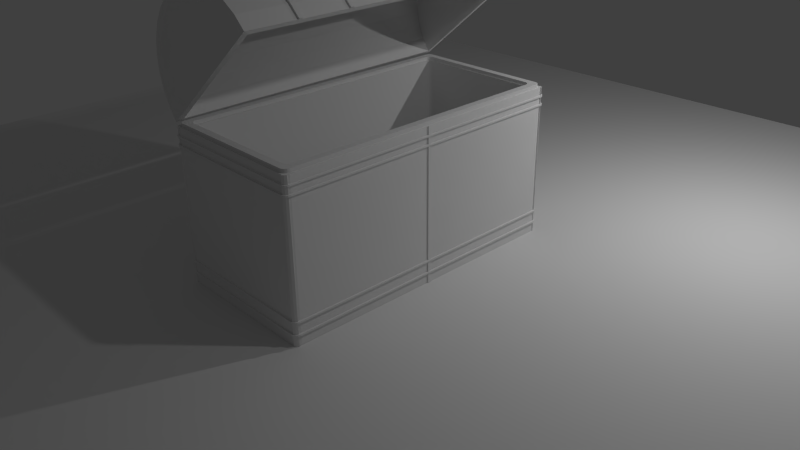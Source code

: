 # Source: crate.blend  (saved by Blender 2.76.0; exported with 4.5.12 LTS)
import bpy
from mathutils import Matrix  # noqa: F401  (used for matrix-valued properties, if any)

bpy.ops.wm.read_factory_settings(use_empty=True)
scene = bpy.context.scene
scene.name = 'Scene'

# ---- collections
col_collection_1 = bpy.data.collections.new('Collection 1'); scene.collection.children.link(col_collection_1)

# ---- materials (node trees are filled in below, after node groups)
mat_material = bpy.data.materials.new('Material')
mat_material.alpha_threshold = 0.0
mat_material.roughness = 0.5
mat_material.line_color = (0.0, 0.0, 0.0, 1.0)

# ---- material node trees

# ---- world
world_world = bpy.data.worlds.new('World'); scene.world = world_world
world_world.color = (0.05088, 0.05088, 0.05088)
world_world.use_sun_shadow = False
world_world.sun_shadow_jitter_overblur = 0.0
world_world.cycles.sampling_method = 'MANUAL'
world_world.cycles.sample_map_resolution = 256

# ---- cameras
cam_camera = bpy.data.cameras.new('Camera')
cam_camera.clip_end = 100.0
cam_camera.lens = 35.0
cam_camera.sensor_width = 32.0
cam_camera.sensor_height = 18.0
cam_camera.ortho_scale = 7.314
cam_camera.dof.focus_distance = 0.0

# ---- lights
light_area = bpy.data.lights.new('Area', 'AREA')
light_area.transmission_factor = 0.0
light_area.energy = 78.54
light_area.shadow_buffer_clip_start = 0.5
light_area.shadow_soft_size = 0.1
light_area.shadow_maximum_resolution = 0.006
light_area.use_absolute_resolution = True
light_area.size = 0.1
light_area.size_y = 0.1
light_area.cycles.use_multiple_importance_sampling = False
light_lamp = bpy.data.lights.new('Lamp', 'POINT')
light_lamp.transmission_factor = 0.0
light_lamp.cutoff_distance = 30.0
light_lamp.energy = 100.0
light_lamp.shadow_buffer_clip_start = 1.001
light_lamp.shadow_soft_size = 0.1
light_lamp.shadow_maximum_resolution = 0.006
light_lamp.use_absolute_resolution = True
light_lamp.cycles.use_multiple_importance_sampling = False

# ---- meshes
me_cylinder = bpy.data.meshes.new('Cylinder')
me_cylinder.from_pydata([(1.0, -5.881e-07, -2.0), (1.0, 7.391e-07, 2.0), (0.9808, -0.1951, -2.0), (0.9808, -0.1951, 2.0), (0.9239, -0.3827, -2.0), (0.9239, -0.3827, 2.0), (0.8315, -0.5556, -2.0), (0.8315, -0.5556, 2.0), (0.7071, -0.7071, -2.0), (0.7071, -0.7071, 2.0), (0.5556, -0.8315, -2.0), (0.5556, -0.8315, 2.0), (0.3827, -0.9239, -2.0), (0.3827, -0.9239, 2.0), (0.1951, -0.9808, -2.0), (0.1951, -0.9808, 2.0), (0.9274, 0.00715, -1.932), (0.9274, 0.007151, 1.932), (-0.1951, -0.9808, -2.0), (-0.1951, -0.9808, 2.0), (-0.3827, -0.9239, -2.0), (-0.3827, -0.9239, 2.0), (-0.5556, -0.8315, -2.0), (-0.5556, -0.8315, 2.0), (-0.7071, -0.7071, -2.0), (-0.7071, -0.7071, 2.0), (-0.8315, -0.5556, -2.0), (-0.8315, -0.5556, 2.0), (-0.9239, -0.3827, -2.0), (-0.9239, -0.3827, 2.0), (-0.9808, -0.1951, -2.0), (-0.9808, -0.1951, 2.0), (-1.0, 3.02e-07, -2.0), (-1.0, 1.629e-06, 2.0), (0.02251, -0.9978, -2.0), (-0.02252, -0.9978, -2.0), (-0.02252, -0.9978, 2.0), (0.02251, -0.9978, 2.0), (0.9094, -0.1809, -1.931), (0.9094, -0.1809, 1.931), (0.8566, -0.3548, -1.931), (0.8566, -0.3548, 1.931), (0.7709, -0.5151, -1.931), (0.7709, -0.5151, 1.931), (0.6556, -0.6556, -1.931), (0.6556, -0.6556, 1.931), (0.5151, -0.7709, -1.931), (0.5151, -0.7709, 1.931), (0.3548, -0.8566, -1.931), (0.3548, -0.8566, 1.931), (0.1809, -0.9094, -1.931), (0.1809, -0.9094, 1.931), (-0.5151, -0.7709, 1.931), (-0.8566, -0.3548, 1.931), (-0.6556, -0.6556, 1.931), (-0.7709, -0.5151, 1.931), (-0.9094, -0.1809, 1.931), (-0.1809, -0.9094, 1.931), (-0.1809, -0.9094, -1.931), (-0.3548, -0.8566, -1.931), (-0.3548, -0.8566, 1.931), (-0.5151, -0.7709, -1.931), (-0.6556, -0.6556, -1.931), (-0.7709, -0.5151, -1.931), (-0.8566, -0.3548, -1.931), (-0.9094, -0.1809, -1.931), (-0.9274, 0.007151, -1.932), (-0.9274, 0.007152, 1.932), (0.01899, -0.9261, 1.93), (-0.01899, -0.9261, 1.93), (-0.01899, -0.9261, -1.93), (0.01899, -0.9261, -1.93), (0.9808, -0.1951, 1.306), (0.9808, -0.1951, 1.361), (0.9808, -0.1951, 0.6406), (0.9808, -0.1951, 0.6928), (0.9808, -0.1951, -0.02551), (0.9808, -0.1951, 0.02551), (0.9808, -0.1951, -0.6928), (0.9808, -0.1951, -0.6406), (0.9808, -0.1951, -1.361), (0.9808, -0.1951, -1.306), (0.9239, -0.3827, 1.306), (0.9239, -0.3827, 1.361), (0.9239, -0.3827, 0.6406), (0.9239, -0.3827, 0.6928), (0.9239, -0.3827, -0.02551), (0.9239, -0.3827, 0.02551), (0.9239, -0.3827, -0.6928), (0.9239, -0.3827, -0.6406), (0.9239, -0.3827, -1.361), (0.9239, -0.3827, -1.306), (0.8315, -0.5556, 1.306), (0.8315, -0.5556, 1.361), (0.8315, -0.5556, 0.6406), (0.8315, -0.5556, 0.6928), (0.8315, -0.5556, -0.02551), (0.8315, -0.5556, 0.02551), (0.8315, -0.5556, -0.6928), (0.8315, -0.5556, -0.6406), (0.8315, -0.5556, -1.361), (0.8315, -0.5556, -1.306), (0.7071, -0.7071, 1.306), (0.7071, -0.7071, 1.361), (0.7071, -0.7071, 0.6406), (0.7071, -0.7071, 0.6928), (0.7071, -0.7071, -0.02551), (0.7071, -0.7071, 0.02551), (0.7071, -0.7071, -0.6928), (0.7071, -0.7071, -0.6406), (0.7071, -0.7071, -1.361), (0.7071, -0.7071, -1.306), (0.5556, -0.8315, 1.306), (0.5556, -0.8315, 1.361), (0.5556, -0.8315, 0.6406), (0.5556, -0.8315, 0.6928), (0.5556, -0.8315, -0.02551), (0.5556, -0.8315, 0.02551), (0.5556, -0.8315, -0.6928), (0.5556, -0.8315, -0.6406), (0.5556, -0.8315, -1.361), (0.5556, -0.8315, -1.306), (0.3827, -0.9239, 1.306), (0.3827, -0.9239, 1.361), (0.3827, -0.9239, 0.6406), (0.3827, -0.9239, 0.6928), (0.3827, -0.9239, -0.02551), (0.3827, -0.9239, 0.02551), (0.3827, -0.9239, -0.6928), (0.3827, -0.9239, -0.6406), (0.3827, -0.9239, -1.361), (0.3827, -0.9239, -1.306), (-0.1951, -0.9808, 1.306), (-0.1951, -0.9808, 1.361), (-0.1951, -0.9808, 0.6406), (-0.1951, -0.9808, 0.6928), (-0.1951, -0.9808, -0.02551), (-0.1951, -0.9808, 0.02551), (-0.1951, -0.9808, -0.6928), (-0.1951, -0.9808, -0.6406), (-0.1951, -0.9808, -1.361), (-0.1951, -0.9808, -1.306), (-0.3827, -0.9239, 1.306), (-0.3827, -0.9239, 1.361), (-0.3827, -0.9239, 0.6406), (-0.3827, -0.9239, 0.6928), (-0.3827, -0.9239, -0.02551), (-0.3827, -0.9239, 0.02551), (-0.3827, -0.9239, -0.6928), (-0.3827, -0.9239, -0.6406), (-0.3827, -0.9239, -1.361), (-0.3827, -0.9239, -1.306), (-0.5556, -0.8315, 1.306), (-0.5556, -0.8315, 1.361), (-0.5556, -0.8315, 0.6406), (-0.5556, -0.8315, 0.6928), (-0.5556, -0.8315, -0.02551), (-0.5556, -0.8315, 0.02551), (-0.5556, -0.8315, -0.6928), (-0.5556, -0.8315, -0.6406), (-0.5556, -0.8315, -1.361), (-0.5556, -0.8315, -1.306), (-0.7071, -0.7071, 1.306), (-0.7071, -0.7071, 1.361), (-0.7071, -0.7071, 0.6406), (-0.7071, -0.7071, 0.6928), (-0.7071, -0.7071, -0.02551), (-0.7071, -0.7071, 0.02551), (-0.7071, -0.7071, -0.6928), (-0.7071, -0.7071, -0.6406), (-0.7071, -0.7071, -1.361), (-0.7071, -0.7071, -1.306), (-0.8315, -0.5556, 1.306), (-0.8315, -0.5556, 1.361), (-0.8315, -0.5556, 0.6406), (-0.8315, -0.5556, 0.6928), (-0.8315, -0.5556, -0.02551), (-0.8315, -0.5556, 0.02551), (-0.8315, -0.5556, -0.6928), (-0.8315, -0.5556, -0.6406), (-0.8315, -0.5556, -1.361), (-0.8315, -0.5556, -1.306), (-0.9239, -0.3827, 1.306), (-0.9239, -0.3827, 1.361), (-0.9239, -0.3827, 0.6406), (-0.9239, -0.3827, 0.6928), (-0.9239, -0.3827, -0.02551), (-0.9239, -0.3827, 0.02551), (-0.9239, -0.3827, -0.6928), (-0.9239, -0.3827, -0.6406), (-0.9239, -0.3827, -1.361), (-0.9239, -0.3827, -1.306), (-0.9808, -0.1951, 1.306), (-0.9808, -0.1951, 1.361), (-0.9808, -0.1951, 0.6406), (-0.9808, -0.1951, 0.6928), (-0.9808, -0.1951, -0.02551), (-0.9808, -0.1951, 0.02551), (-0.9808, -0.1951, -0.6928), (-0.9808, -0.1951, -0.6406), (-0.9808, -0.1951, -1.361), (-0.9808, -0.1951, -1.306), (-0.02252, -0.9978, -1.306), (-0.02252, -0.9978, -1.361), (-0.02252, -0.9978, -0.6406), (-0.02252, -0.9978, -0.6928), (-0.02252, -0.9978, 0.02551), (-0.02252, -0.9978, -0.02551), (-0.02252, -0.9978, 0.6928), (-0.02252, -0.9978, 0.6406), (-0.02252, -0.9978, 1.361), (-0.02252, -0.9978, 1.306), (0.1951, -0.9808, 1.306), (0.02251, -0.9978, 1.306), (0.02251, -0.9978, 1.361), (0.1951, -0.9808, 1.361), (0.1951, -0.9808, 0.6406), (0.02251, -0.9978, 0.6406), (0.02251, -0.9978, 0.6928), (0.1951, -0.9808, 0.6928), (0.1951, -0.9808, -0.02551), (0.02251, -0.9978, -0.02551), (0.02251, -0.9978, 0.02551), (0.1951, -0.9808, 0.02551), (0.1951, -0.9808, -0.6928), (0.02251, -0.9978, -0.6928), (0.02251, -0.9978, -0.6406), (0.1951, -0.9808, -0.6406), (0.1951, -0.9808, -1.361), (0.02251, -0.9978, -1.361), (0.02251, -0.9978, -1.306), (0.1951, -0.9808, -1.306), (-1.0, 5.141e-07, -1.361), (-1.0, 5.323e-07, -1.306), (-1.0, 7.357e-07, -0.6928), (-1.0, 7.531e-07, -0.6406), (-1.0, 9.571e-07, -0.02551), (-1.0, 9.741e-07, 0.02551), (-1.0, 1.178e-06, 0.6406), (-1.0, 1.195e-06, 0.6928), (-1.0, 1.399e-06, 1.306), (-1.0, 1.417e-06, 1.361), (1.0, 5.27e-07, 1.361), (1.0, 5.088e-07, 1.306), (1.0, 3.054e-07, 0.6928), (1.0, 2.88e-07, 0.6406), (1.0, 8.396e-08, 0.02551), (1.0, 6.703e-08, -0.02551), (1.0, -1.37e-07, -0.6406), (1.0, -1.544e-07, -0.6928), (1.0, -3.578e-07, -1.306), (1.0, -3.76e-07, -1.361), (1.0, 4.906e-07, 1.251), (1.0, 5.452e-07, 1.416), (1.0, 5.088e-07, 1.306), (1.0, 5.27e-07, 1.361), (1.0, 2.707e-07, 0.5884), (1.0, 3.227e-07, 0.7449), (1.0, 2.88e-07, 0.6406), (1.0, 3.054e-07, 0.6928), (1.0, 5.01e-08, -0.07654), (1.0, 1.009e-07, 0.07654), (1.0, 6.703e-08, -0.02551), (1.0, 8.396e-08, 0.02551), (1.0, -1.717e-07, -0.7449), (1.0, -1.197e-07, -0.5884), (1.0, -1.544e-07, -0.6928), (1.0, -1.37e-07, -0.6406), (1.0, -3.942e-07, -1.416), (1.0, -3.396e-07, -1.251), (1.0, -3.76e-07, -1.361), (1.0, -3.578e-07, -1.306), (0.9808, -0.1951, 1.416), (0.9808, -0.1951, 1.251), (0.9808, -0.1951, 1.361), (0.9808, -0.1951, 1.306), (0.9808, -0.1951, 0.7449), (0.9808, -0.1951, 0.5884), (0.9808, -0.1951, 0.6928), (0.9808, -0.1951, 0.6406), (0.9808, -0.1951, 0.07654), (0.9808, -0.1951, -0.07654), (0.9808, -0.1951, 0.02551), (0.9808, -0.1951, -0.02551), (0.9808, -0.1951, -0.5884), (0.9808, -0.1951, -0.7449), (0.9808, -0.1951, -0.6406), (0.9808, -0.1951, -0.6928), (0.9808, -0.1951, -1.251), (0.9808, -0.1951, -1.416), (0.9808, -0.1951, -1.306), (0.9808, -0.1951, -1.361), (0.9239, -0.3827, 1.416), (0.9239, -0.3827, 1.251), (0.9239, -0.3827, 1.361), (0.9239, -0.3827, 1.306), (0.9239, -0.3827, 0.7449), (0.9239, -0.3827, 0.5884), (0.9239, -0.3827, 0.6928), (0.9239, -0.3827, 0.6406), (0.9239, -0.3827, 0.07654), (0.9239, -0.3827, -0.07654), (0.9239, -0.3827, 0.02551), (0.9239, -0.3827, -0.02551), (0.9239, -0.3827, -0.5884), (0.9239, -0.3827, -0.7449), (0.9239, -0.3827, -0.6406), (0.9239, -0.3827, -0.6928), (0.9239, -0.3827, -1.251), (0.9239, -0.3827, -1.416), (0.9239, -0.3827, -1.306), (0.9239, -0.3827, -1.361), (0.8315, -0.5556, 1.416), (0.8315, -0.5556, 1.251), (0.8315, -0.5556, 1.361), (0.8315, -0.5556, 1.306), (0.8315, -0.5556, 0.7449), (0.8315, -0.5556, 0.5884), (0.8315, -0.5556, 0.6928), (0.8315, -0.5556, 0.6406), (0.8315, -0.5556, 0.07654), (0.8315, -0.5556, -0.07654), (0.8315, -0.5556, 0.02551), (0.8315, -0.5556, -0.02551), (0.8315, -0.5556, -0.5884), (0.8315, -0.5556, -0.7449), (0.8315, -0.5556, -0.6406), (0.8315, -0.5556, -0.6928), (0.8315, -0.5556, -1.251), (0.8315, -0.5556, -1.416), (0.8315, -0.5556, -1.306), (0.8315, -0.5556, -1.361), (0.7071, -0.7071, 1.416), (0.7071, -0.7071, 1.251), (0.7071, -0.7071, 1.361), (0.7071, -0.7071, 1.306), (0.7071, -0.7071, 0.7449), (0.7071, -0.7071, 0.5884), (0.7071, -0.7071, 0.6928), (0.7071, -0.7071, 0.6406), (0.7071, -0.7071, 0.07654), (0.7071, -0.7071, -0.07654), (0.7071, -0.7071, 0.02551), (0.7071, -0.7071, -0.02551), (0.7071, -0.7071, -0.5884), (0.7071, -0.7071, -0.7449), (0.7071, -0.7071, -0.6406), (0.7071, -0.7071, -0.6928), (0.7071, -0.7071, -1.251), (0.7071, -0.7071, -1.416), (0.7071, -0.7071, -1.306), (0.7071, -0.7071, -1.361), (0.5556, -0.8315, 1.416), (0.5556, -0.8315, 1.251), (0.5556, -0.8315, 1.361), (0.5556, -0.8315, 1.306), (0.5556, -0.8315, 0.7449), (0.5556, -0.8315, 0.5884), (0.5556, -0.8315, 0.6928), (0.5556, -0.8315, 0.6406), (0.5556, -0.8315, 0.07654), (0.5556, -0.8315, -0.07654), (0.5556, -0.8315, 0.02551), (0.5556, -0.8315, -0.02551), (0.5556, -0.8315, -0.5884), (0.5556, -0.8315, -0.7449), (0.5556, -0.8315, -0.6406), (0.5556, -0.8315, -0.6928), (0.5556, -0.8315, -1.251), (0.5556, -0.8315, -1.416), (0.5556, -0.8315, -1.306), (0.5556, -0.8315, -1.361), (0.3827, -0.9239, 1.416), (0.3827, -0.9239, 1.251), (0.3827, -0.9239, 1.361), (0.3827, -0.9239, 1.306), (0.3827, -0.9239, 0.7449), (0.3827, -0.9239, 0.5884), (0.3827, -0.9239, 0.6928), (0.3827, -0.9239, 0.6406), (0.3827, -0.9239, 0.07654), (0.3827, -0.9239, -0.07654), (0.3827, -0.9239, 0.02551), (0.3827, -0.9239, -0.02551), (0.3827, -0.9239, -0.5884), (0.3827, -0.9239, -0.7449), (0.3827, -0.9239, -0.6406), (0.3827, -0.9239, -0.6928), (0.3827, -0.9239, -1.251), (0.3827, -0.9239, -1.416), (0.3827, -0.9239, -1.306), (0.3827, -0.9239, -1.361), (0.1951, -0.9808, 1.416), (0.1951, -0.9808, 1.251), (0.1951, -0.9808, 1.361), (0.1951, -0.9808, 1.306), (0.1951, -0.9808, 0.7449), (0.1951, -0.9808, 0.5884), (0.1951, -0.9808, 0.6928), (0.1951, -0.9808, 0.6406), (0.1951, -0.9808, 0.07654), (0.1951, -0.9808, -0.07654), (0.1951, -0.9808, 0.02551), (0.1951, -0.9808, -0.02551), (0.1951, -0.9808, -0.5884), (0.1951, -0.9808, -0.7449), (0.1951, -0.9808, -0.6406), (0.1951, -0.9808, -0.6928), (0.1951, -0.9808, -1.251), (0.1951, -0.9808, -1.416), (0.1951, -0.9808, -1.306), (0.1951, -0.9808, -1.361), (-0.1951, -0.9808, 1.416), (-0.1951, -0.9808, 1.251), (-0.1951, -0.9808, 1.361), (-0.1951, -0.9808, 1.306), (-0.1951, -0.9808, 0.7449), (-0.1951, -0.9808, 0.5884), (-0.1951, -0.9808, 0.6928), (-0.1951, -0.9808, 0.6406), (-0.1951, -0.9808, 0.07654), (-0.1951, -0.9808, -0.07654), (-0.1951, -0.9808, 0.02551), (-0.1951, -0.9808, -0.02551), (-0.1951, -0.9808, -0.5884), (-0.1951, -0.9808, -0.7449), (-0.1951, -0.9808, -0.6406), (-0.1951, -0.9808, -0.6928), (-0.1951, -0.9808, -1.251), (-0.1951, -0.9808, -1.416), (-0.1951, -0.9808, -1.306), (-0.1951, -0.9808, -1.361), (-0.3827, -0.9239, 1.416), (-0.3827, -0.9239, 1.251), (-0.3827, -0.9239, 1.361), (-0.3827, -0.9239, 1.306), (-0.3827, -0.9239, 0.7449), (-0.3827, -0.9239, 0.5884), (-0.3827, -0.9239, 0.6928), (-0.3827, -0.9239, 0.6406), (-0.3827, -0.9239, 0.07654), (-0.3827, -0.9239, -0.07654), (-0.3827, -0.9239, 0.02551), (-0.3827, -0.9239, -0.02551), (-0.3827, -0.9239, -0.5884), (-0.3827, -0.9239, -0.7449), (-0.3827, -0.9239, -0.6406), (-0.3827, -0.9239, -0.6928), (-0.3827, -0.9239, -1.251), (-0.3827, -0.9239, -1.416), (-0.3827, -0.9239, -1.306), (-0.3827, -0.9239, -1.361), (-0.5556, -0.8315, 1.416), (-0.5556, -0.8315, 1.251), (-0.5556, -0.8315, 1.361), (-0.5556, -0.8315, 1.306), (-0.5556, -0.8315, 0.7449), (-0.5556, -0.8315, 0.5884), (-0.5556, -0.8315, 0.6928), (-0.5556, -0.8315, 0.6406), (-0.5556, -0.8315, 0.07654), (-0.5556, -0.8315, -0.07654), (-0.5556, -0.8315, 0.02551), (-0.5556, -0.8315, -0.02551), (-0.5556, -0.8315, -0.5884), (-0.5556, -0.8315, -0.7449), (-0.5556, -0.8315, -0.6406), (-0.5556, -0.8315, -0.6928), (-0.5556, -0.8315, -1.251), (-0.5556, -0.8315, -1.416), (-0.5556, -0.8315, -1.306), (-0.5556, -0.8315, -1.361), (-0.7071, -0.7071, 1.416), (-0.7071, -0.7071, 1.251), (-0.7071, -0.7071, 1.361), (-0.7071, -0.7071, 1.306), (-0.7071, -0.7071, 0.7449), (-0.7071, -0.7071, 0.5884), (-0.7071, -0.7071, 0.6928), (-0.7071, -0.7071, 0.6406), (-0.7071, -0.7071, 0.07654), (-0.7071, -0.7071, -0.07654), (-0.7071, -0.7071, 0.02551), (-0.7071, -0.7071, -0.02551), (-0.7071, -0.7071, -0.5884), (-0.7071, -0.7071, -0.7449), (-0.7071, -0.7071, -0.6406), (-0.7071, -0.7071, -0.6928), (-0.7071, -0.7071, -1.251), (-0.7071, -0.7071, -1.416), (-0.7071, -0.7071, -1.306), (-0.7071, -0.7071, -1.361), (-0.8315, -0.5556, 1.416), (-0.8315, -0.5556, 1.251), (-0.8315, -0.5556, 1.361), (-0.8315, -0.5556, 1.306), (-0.8315, -0.5556, 0.7449), (-0.8315, -0.5556, 0.5884), (-0.8315, -0.5556, 0.6928), (-0.8315, -0.5556, 0.6406), (-0.8315, -0.5556, 0.07654), (-0.8315, -0.5556, -0.07654), (-0.8315, -0.5556, 0.02551), (-0.8315, -0.5556, -0.02551), (-0.8315, -0.5556, -0.5884), (-0.8315, -0.5556, -0.7449), (-0.8315, -0.5556, -0.6406), (-0.8315, -0.5556, -0.6928), (-0.8315, -0.5556, -1.251), (-0.8315, -0.5556, -1.416), (-0.8315, -0.5556, -1.306), (-0.8315, -0.5556, -1.361), (-0.9239, -0.3827, 1.416), (-0.9239, -0.3827, 1.251), (-0.9239, -0.3827, 1.361), (-0.9239, -0.3827, 1.306), (-0.9239, -0.3827, 0.7449), (-0.9239, -0.3827, 0.5884), (-0.9239, -0.3827, 0.6928), (-0.9239, -0.3827, 0.6406), (-0.9239, -0.3827, 0.07654), (-0.9239, -0.3827, -0.07654), (-0.9239, -0.3827, 0.02551), (-0.9239, -0.3827, -0.02551), (-0.9239, -0.3827, -0.5884), (-0.9239, -0.3827, -0.7449), (-0.9239, -0.3827, -0.6406), (-0.9239, -0.3827, -0.6928), (-0.9239, -0.3827, -1.251), (-0.9239, -0.3827, -1.416), (-0.9239, -0.3827, -1.306), (-0.9239, -0.3827, -1.361), (-0.9808, -0.1951, 1.416), (-0.9808, -0.1951, 1.251), (-0.9808, -0.1951, 1.361), (-0.9808, -0.1951, 1.306), (-0.9808, -0.1951, 0.7449), (-0.9808, -0.1951, 0.5884), (-0.9808, -0.1951, 0.6928), (-0.9808, -0.1951, 0.6406), (-0.9808, -0.1951, 0.07654), (-0.9808, -0.1951, -0.07654), (-0.9808, -0.1951, 0.02551), (-0.9808, -0.1951, -0.02551), (-0.9808, -0.1951, -0.5884), (-0.9808, -0.1951, -0.7449), (-0.9808, -0.1951, -0.6406), (-0.9808, -0.1951, -0.6928), (-0.9808, -0.1951, -1.251), (-0.9808, -0.1951, -1.416), (-0.9808, -0.1951, -1.306), (-0.9808, -0.1951, -1.361), (-1.0, 1.435e-06, 1.416), (-1.0, 1.381e-06, 1.251), (-1.0, 1.417e-06, 1.361), (-1.0, 1.399e-06, 1.306), (-1.0, 1.213e-06, 0.7449), (-1.0, 1.161e-06, 0.5884), (-1.0, 1.195e-06, 0.6928), (-1.0, 1.178e-06, 0.6406), (-1.0, 9.91e-07, 0.07654), (-1.0, 9.402e-07, -0.07654), (-1.0, 9.741e-07, 0.02551), (-1.0, 9.571e-07, -0.02551), (-1.0, 7.704e-07, -0.5884), (-1.0, 7.184e-07, -0.7449), (-1.0, 7.531e-07, -0.6406), (-1.0, 7.357e-07, -0.6928), (-1.0, 5.505e-07, -1.251), (-1.0, 4.959e-07, -1.416), (-1.0, 5.323e-07, -1.306), (-1.0, 5.141e-07, -1.361), (-0.02252, -0.9978, 1.251), (-0.02252, -0.9978, 1.416), (-0.02252, -0.9978, 1.306), (-0.02252, -0.9978, 1.361), (-0.02252, -0.9978, 0.5884), (-0.02252, -0.9978, 0.7449), (-0.02252, -0.9978, 0.6406), (-0.02252, -0.9978, 0.6928), (-0.02252, -0.9978, -0.07654), (-0.02252, -0.9978, 0.07654), (-0.02252, -0.9978, -0.02551), (-0.02252, -0.9978, 0.02551), (-0.02252, -0.9978, -0.7449), (-0.02252, -0.9978, -0.5884), (-0.02252, -0.9978, -0.6928), (-0.02252, -0.9978, -0.6406), (-0.02252, -0.9978, -1.416), (-0.02252, -0.9978, -1.251), (-0.02252, -0.9978, -1.361), (-0.02252, -0.9978, -1.306), (0.02251, -0.9978, -1.416), (0.02251, -0.9978, -1.251), (0.02251, -0.9978, -1.361), (0.02251, -0.9978, -1.306), (0.02251, -0.9978, -0.7449), (0.02251, -0.9978, -0.5884), (0.02251, -0.9978, -0.6928), (0.02251, -0.9978, -0.6406), (0.02251, -0.9978, -0.07654), (0.02251, -0.9978, 0.07654), (0.02251, -0.9978, -0.02551), (0.02251, -0.9978, 0.02551), (0.02251, -0.9978, 0.5884), (0.02251, -0.9978, 0.7449), (0.02251, -0.9978, 0.6406), (0.02251, -0.9978, 0.6928), (0.02251, -0.9978, 1.251), (0.02251, -0.9978, 1.416), (0.02251, -0.9978, 1.306), (0.02251, -0.9978, 1.361), (0.9274, 0.007151, 1.37), (0.9274, 0.007151, 1.205), (0.9274, 0.007151, 1.315), (0.9274, 0.007151, 1.26), (0.9274, 0.007151, 0.7221), (0.9274, 0.007151, 0.5656), (0.9274, 0.007151, 0.67), (0.9274, 0.007151, 0.6178), (0.9274, 0.007151, 0.07654), (0.9274, 0.007151, -0.07654), (0.9274, 0.007151, 0.02551), (0.9274, 0.007151, -0.02551), (0.9274, 0.007151, -0.5656), (0.9274, 0.00715, -0.7221), (0.9274, 0.007151, -0.6178), (0.9274, 0.007151, -0.67), (0.9274, 0.00715, -1.205), (0.9274, 0.00715, -1.37), (0.9274, 0.00715, -1.26), (0.9274, 0.00715, -1.315), (0.9094, -0.1809, 1.205), (0.9094, -0.1809, 1.37), (0.9094, -0.1809, 1.26), (0.9094, -0.1809, 1.315), (0.9094, -0.1809, 0.5655), (0.9094, -0.1809, 0.7221), (0.9094, -0.1809, 0.6177), (0.9094, -0.1809, 0.6699), (0.9094, -0.1809, -0.07654), (0.9094, -0.1809, 0.07654), (0.9094, -0.1809, -0.02551), (0.9094, -0.1809, 0.02551), (0.9094, -0.1809, -0.7221), (0.9094, -0.1809, -0.5655), (0.9094, -0.1809, -0.6699), (0.9094, -0.1809, -0.6177), (0.9094, -0.1809, -1.37), (0.9094, -0.1809, -1.205), (0.9094, -0.1809, -1.315), (0.9094, -0.1809, -1.26), (0.8566, -0.3548, 1.205), (0.8566, -0.3548, 1.37), (0.8566, -0.3548, 1.26), (0.8566, -0.3548, 1.315), (0.8566, -0.3548, 0.5655), (0.8566, -0.3548, 0.7221), (0.8566, -0.3548, 0.6177), (0.8566, -0.3548, 0.6699), (0.8566, -0.3548, -0.07654), (0.8566, -0.3548, 0.07654), (0.8566, -0.3548, -0.02551), (0.8566, -0.3548, 0.02551), (0.8566, -0.3548, -0.7221), (0.8566, -0.3548, -0.5655), (0.8566, -0.3548, -0.6699), (0.8566, -0.3548, -0.6177), (0.8566, -0.3548, -1.37), (0.8566, -0.3548, -1.205), (0.8566, -0.3548, -1.315), (0.8566, -0.3548, -1.26), (0.7709, -0.5151, 1.205), (0.7709, -0.5151, 1.37), (0.7709, -0.5151, 1.26), (0.7709, -0.5151, 1.315), (0.7709, -0.5151, 0.5655), (0.7709, -0.5151, 0.7221), (0.7709, -0.5151, 0.6177), (0.7709, -0.5151, 0.6699), (0.7709, -0.5151, -0.07654), (0.7709, -0.5151, 0.07654), (0.7709, -0.5151, -0.02551), (0.7709, -0.5151, 0.02551), (0.7709, -0.5151, -0.7221), (0.7709, -0.5151, -0.5655), (0.7709, -0.5151, -0.6699), (0.7709, -0.5151, -0.6177), (0.7709, -0.5151, -1.37), (0.7709, -0.5151, -1.205), (0.7709, -0.5151, -1.315), (0.7709, -0.5151, -1.26), (0.6556, -0.6556, 1.205), (0.6556, -0.6556, 1.37), (0.6556, -0.6556, 1.26), (0.6556, -0.6556, 1.315), (0.6556, -0.6556, 0.5655), (0.6556, -0.6556, 0.7221), (0.6556, -0.6556, 0.6177), (0.6556, -0.6556, 0.6699), (0.6556, -0.6556, -0.07654), (0.6556, -0.6556, 0.07654), (0.6556, -0.6556, -0.02551), (0.6556, -0.6556, 0.02551), (0.6556, -0.6556, -0.7221), (0.6556, -0.6556, -0.5655), (0.6556, -0.6556, -0.6699), (0.6556, -0.6556, -0.6177), (0.6556, -0.6556, -1.37), (0.6556, -0.6556, -1.205), (0.6556, -0.6556, -1.315), (0.6556, -0.6556, -1.26), (0.5151, -0.7709, 1.205), (0.5151, -0.7709, 1.37), (0.5151, -0.7709, 1.26), (0.5151, -0.7709, 1.315), (0.5151, -0.7709, 0.5655), (0.5151, -0.7709, 0.7221), (0.5151, -0.7709, 0.6177), (0.5151, -0.7709, 0.6699), (0.5151, -0.7709, -0.07654), (0.5151, -0.7709, 0.07654), (0.5151, -0.7709, -0.02551), (0.5151, -0.7709, 0.02551), (0.5151, -0.7709, -0.7221), (0.5151, -0.7709, -0.5655), (0.5151, -0.7709, -0.6699), (0.5151, -0.7709, -0.6177), (0.5151, -0.7709, -1.37), (0.5151, -0.7709, -1.205), (0.5151, -0.7709, -1.315), (0.5151, -0.7709, -1.26), (0.3548, -0.8566, 1.205), (0.3548, -0.8566, 1.37), (0.3548, -0.8566, 1.26), (0.3548, -0.8566, 1.315), (0.3548, -0.8566, 0.5655), (0.3548, -0.8566, 0.7221), (0.3548, -0.8566, 0.6177), (0.3548, -0.8566, 0.6699), (0.3548, -0.8566, -0.07654), (0.3548, -0.8566, 0.07654), (0.3548, -0.8566, -0.02551), (0.3548, -0.8566, 0.02551), (0.3548, -0.8566, -0.7221), (0.3548, -0.8566, -0.5655), (0.3548, -0.8566, -0.6699), (0.3548, -0.8566, -0.6177), (0.3548, -0.8566, -1.37), (0.3548, -0.8566, -1.205), (0.3548, -0.8566, -1.315), (0.3548, -0.8566, -1.26), (0.1809, -0.9094, 1.205), (0.1809, -0.9094, 1.37), (0.1809, -0.9094, 1.26), (0.1809, -0.9094, 1.315), (0.1809, -0.9094, 0.5655), (0.1809, -0.9094, 0.7221), (0.1809, -0.9094, 0.6177), (0.1809, -0.9094, 0.6699), (0.1809, -0.9094, -0.07654), (0.1809, -0.9094, 0.07654), (0.1809, -0.9094, -0.02551), (0.1809, -0.9094, 0.02551), (0.1809, -0.9094, -0.7221), (0.1809, -0.9094, -0.5655), (0.1809, -0.9094, -0.6699), (0.1809, -0.9094, -0.6177), (0.1809, -0.9094, -1.37), (0.1809, -0.9094, -1.205), (0.1809, -0.9094, -1.315), (0.1809, -0.9094, -1.26), (-0.1809, -0.9094, 1.205), (-0.1809, -0.9094, 1.37), (-0.1809, -0.9094, 1.26), (-0.1809, -0.9094, 1.315), (-0.1809, -0.9094, 0.5655), (-0.1809, -0.9094, 0.7221), (-0.1809, -0.9094, 0.6177), (-0.1809, -0.9094, 0.6699), (-0.1809, -0.9094, -0.07654), (-0.1809, -0.9094, 0.07654), (-0.1809, -0.9094, -0.02551), (-0.1809, -0.9094, 0.02551), (-0.1809, -0.9094, -0.7221), (-0.1809, -0.9094, -0.5655), (-0.1809, -0.9094, -0.6699), (-0.1809, -0.9094, -0.6177), (-0.1809, -0.9094, -1.37), (-0.1809, -0.9094, -1.205), (-0.1809, -0.9094, -1.315), (-0.1809, -0.9094, -1.26), (-0.3548, -0.8566, 1.205), (-0.3548, -0.8566, 1.37), (-0.3548, -0.8566, 1.26), (-0.3548, -0.8566, 1.315), (-0.3548, -0.8566, 0.5655), (-0.3548, -0.8566, 0.7221), (-0.3548, -0.8566, 0.6177), (-0.3548, -0.8566, 0.6699), (-0.3548, -0.8566, -0.07654), (-0.3548, -0.8566, 0.07654), (-0.3548, -0.8566, -0.02551), (-0.3548, -0.8566, 0.02551), (-0.3548, -0.8566, -0.7221), (-0.3548, -0.8566, -0.5655), (-0.3548, -0.8566, -0.6699), (-0.3548, -0.8566, -0.6177), (-0.3548, -0.8566, -1.37), (-0.3548, -0.8566, -1.205), (-0.3548, -0.8566, -1.315), (-0.3548, -0.8566, -1.26), (-0.5151, -0.7709, 1.205), (-0.5151, -0.7709, 1.37), (-0.5151, -0.7709, 1.26), (-0.5151, -0.7709, 1.315), (-0.5151, -0.7709, 0.5655), (-0.5151, -0.7709, 0.7221), (-0.5151, -0.7709, 0.6177), (-0.5151, -0.7709, 0.6699), (-0.5151, -0.7709, -0.07654), (-0.5151, -0.7709, 0.07654), (-0.5151, -0.7709, -0.02551), (-0.5151, -0.7709, 0.02551), (-0.5151, -0.7709, -0.7221), (-0.5151, -0.7709, -0.5655), (-0.5151, -0.7709, -0.6699), (-0.5151, -0.7709, -0.6177), (-0.5151, -0.7709, -1.37), (-0.5151, -0.7709, -1.205), (-0.5151, -0.7709, -1.315), (-0.5151, -0.7709, -1.26), (-0.6556, -0.6556, 1.205), (-0.6556, -0.6556, 1.37), (-0.6556, -0.6556, 1.26), (-0.6556, -0.6556, 1.315), (-0.6556, -0.6556, 0.5655), (-0.6556, -0.6556, 0.7221), (-0.6556, -0.6556, 0.6177), (-0.6556, -0.6556, 0.6699), (-0.6556, -0.6556, -0.07654), (-0.6556, -0.6556, 0.07654), (-0.6556, -0.6556, -0.02551), (-0.6556, -0.6556, 0.02551), (-0.6556, -0.6556, -0.7221), (-0.6556, -0.6556, -0.5655), (-0.6556, -0.6556, -0.6699), (-0.6556, -0.6556, -0.6177), (-0.6556, -0.6556, -1.37), (-0.6556, -0.6556, -1.205), (-0.6556, -0.6556, -1.315), (-0.6556, -0.6556, -1.26), (-0.7709, -0.5151, 1.205), (-0.7709, -0.5151, 1.37), (-0.7709, -0.5151, 1.26), (-0.7709, -0.5151, 1.315), (-0.7709, -0.5151, 0.5655), (-0.7709, -0.5151, 0.7221), (-0.7709, -0.5151, 0.6177), (-0.7709, -0.5151, 0.6699), (-0.7709, -0.5151, -0.07654), (-0.7709, -0.5151, 0.07654), (-0.7709, -0.5151, -0.02551), (-0.7709, -0.5151, 0.02551), (-0.7709, -0.5151, -0.7221), (-0.7709, -0.5151, -0.5655), (-0.7709, -0.5151, -0.6699), (-0.7709, -0.5151, -0.6177), (-0.7709, -0.5151, -1.37), (-0.7709, -0.5151, -1.205), (-0.7709, -0.5151, -1.315), (-0.7709, -0.5151, -1.26), (-0.8566, -0.3548, 1.205), (-0.8566, -0.3548, 1.37), (-0.8566, -0.3548, 1.26), (-0.8566, -0.3548, 1.315), (-0.8566, -0.3548, 0.5655), (-0.8566, -0.3548, 0.7221), (-0.8566, -0.3548, 0.6177), (-0.8566, -0.3548, 0.6699), (-0.8566, -0.3548, -0.07654), (-0.8566, -0.3548, 0.07654), (-0.8566, -0.3548, -0.02551), (-0.8566, -0.3548, 0.02551), (-0.8566, -0.3548, -0.7221), (-0.8566, -0.3548, -0.5655), (-0.8566, -0.3548, -0.6699), (-0.8566, -0.3548, -0.6177), (-0.8566, -0.3548, -1.37), (-0.8566, -0.3548, -1.205), (-0.8566, -0.3548, -1.315), (-0.8566, -0.3548, -1.26), (-0.9094, -0.1809, 1.205), (-0.9094, -0.1809, 1.37), (-0.9094, -0.1809, 1.26), (-0.9094, -0.1809, 1.315), (-0.9094, -0.1809, 0.5655), (-0.9094, -0.1809, 0.7221), (-0.9094, -0.1809, 0.6177), (-0.9094, -0.1809, 0.6699), (-0.9094, -0.1809, -0.07654), (-0.9094, -0.1809, 0.07654), (-0.9094, -0.1809, -0.02551), (-0.9094, -0.1809, 0.02551), (-0.9094, -0.1809, -0.7221), (-0.9094, -0.1809, -0.5655), (-0.9094, -0.1809, -0.6699), (-0.9094, -0.1809, -0.6177), (-0.9094, -0.1809, -1.37), (-0.9094, -0.1809, -1.205), (-0.9094, -0.1809, -1.315), (-0.9094, -0.1809, -1.26), (-0.9274, 0.007152, 1.205), (-0.9274, 0.007152, 1.37), (-0.9274, 0.007152, 1.26), (-0.9274, 0.007152, 1.315), (-0.9274, 0.007152, 0.5656), (-0.9274, 0.007152, 0.7221), (-0.9274, 0.007152, 0.6178), (-0.9274, 0.007152, 0.67), (-0.9274, 0.007152, -0.07654), (-0.9274, 0.007152, 0.07654), (-0.9274, 0.007152, -0.02551), (-0.9274, 0.007152, 0.02551), (-0.9274, 0.007151, -0.7221), (-0.9274, 0.007151, -0.5656), (-0.9274, 0.007151, -0.67), (-0.9274, 0.007151, -0.6178), (-0.9274, 0.007151, -1.37), (-0.9274, 0.007151, -1.205), (-0.9274, 0.007151, -1.315), (-0.9274, 0.007151, -1.26), (-0.01899, -0.9261, 1.369), (-0.01899, -0.9261, 1.205), (-0.01899, -0.9261, 1.314), (-0.01899, -0.9261, 1.259), (-0.01899, -0.9261, 0.7217), (-0.01899, -0.9261, 0.5652), (-0.01899, -0.9261, 0.6696), (-0.01899, -0.9261, 0.6174), (-0.01899, -0.9261, 0.07654), (-0.01899, -0.9261, -0.07654), (-0.01899, -0.9261, 0.02551), (-0.01899, -0.9261, -0.02551), (-0.01899, -0.9261, -0.5652), (-0.01899, -0.9261, -0.7217), (-0.01899, -0.9261, -0.6174), (-0.01899, -0.9261, -0.6696), (-0.01899, -0.9261, -1.205), (-0.01899, -0.9261, -1.369), (-0.01899, -0.9261, -1.259), (-0.01899, -0.9261, -1.314), (0.01899, -0.9261, -1.205), (0.01899, -0.9261, -1.369), (0.01899, -0.9261, -1.259), (0.01899, -0.9261, -1.314), (0.01899, -0.9261, -0.5652), (0.01899, -0.9261, -0.7217), (0.01899, -0.9261, -0.6174), (0.01899, -0.9261, -0.6696), (0.01899, -0.9261, 0.07654), (0.01899, -0.9261, -0.07654), (0.01899, -0.9261, 0.02551), (0.01899, -0.9261, -0.02551), (0.01899, -0.9261, 0.7217), (0.01899, -0.9261, 0.5652), (0.01899, -0.9261, 0.6696), (0.01899, -0.9261, 0.6174), (0.01899, -0.9261, 1.369), (0.01899, -0.9261, 1.205), (0.01899, -0.9261, 1.314), (0.01899, -0.9261, 1.259), (1.022, -0.002176, -0.02551), (1.003, -0.1994, -0.02551), (1.003, -0.1994, 0.6928), (0.9444, -0.3912, 0.6928), (0.9444, -0.3912, 1.361), (0.9444, -0.3912, 1.306), (0.9444, -0.3912, -1.361), (0.8499, -0.5679, -1.361), (0.8499, -0.5679, 0.02551), (0.7228, -0.7228, 0.02551), (0.7228, -0.7228, 0.6928), (0.7228, -0.7228, 0.6406), (0.7228, -0.7228, -0.6406), (0.5679, -0.8499, -0.6406), (0.5679, -0.8499, -0.02551), (0.3912, -0.9444, -0.02551), (0.3912, -0.9444, 1.361), (0.1994, -1.003, 1.361), (0.3912, -0.9444, -1.306), (0.3912, -0.9444, -1.361), (-0.0236, -1.02, -1.306), (-0.1994, -1.003, -1.306), (-0.1994, -1.003, -0.6406), (-0.1994, -1.003, -0.6928), (-0.3912, -0.9444, -0.02551), (-0.5679, -0.8499, -0.02551), (-0.5679, -0.8499, 1.361), (-0.7228, -0.7228, 1.361), (-0.5679, -0.8499, -1.306), (-0.5679, -0.8499, -1.361), (-0.7228, -0.7228, -1.306), (-0.7228, -0.7228, -1.361), (-0.8499, -0.5679, -0.6406), (-0.8499, -0.5679, -0.6928), (-0.9444, -0.3912, -0.02551), (-1.003, -0.1994, -0.02551), (-1.003, -0.1994, 1.361), (-1.022, -0.002175, 1.361), (-1.003, -0.1994, -1.306), (-1.003, -0.1994, -1.361), (-0.0236, -1.02, 0.6928), (0.0236, -1.02, 0.6928), (0.1994, -1.003, 0.6928), (0.1994, -1.003, 0.6406), (0.1994, -1.003, -0.6928), (0.0236, -1.02, -0.6928), (-1.022, -0.002175, 0.02551), (-1.022, -0.002175, -0.02551), (1.022, -0.002176, -1.361), (1.022, -0.002176, -1.306), (1.022, -0.002176, 1.306), (1.003, -0.1994, 1.306), (1.022, -0.002176, 0.6406), (1.003, -0.1994, 0.6406), (1.022, -0.002176, -0.6928), (1.003, -0.1994, -0.6928), (1.022, -0.002176, -0.6406), (1.003, -0.1994, -0.6406), (1.003, -0.1994, -1.306), (1.003, -0.1994, 1.361), (0.9444, -0.3912, 0.6406), (1.003, -0.1994, 0.02551), (0.9444, -0.3912, 0.02551), (1.003, -0.1994, -1.361), (0.9444, -0.3912, -1.306), (0.8499, -0.5679, 0.6406), (0.9444, -0.3912, -0.02551), (0.8499, -0.5679, -0.02551), (0.9444, -0.3912, -0.6406), (0.9444, -0.3912, -0.6928), (0.8499, -0.5679, -1.306), (0.8499, -0.5679, 1.306), (0.7228, -0.7228, 1.306), (0.8499, -0.5679, 1.361), (0.7228, -0.7228, 1.361), (0.8499, -0.5679, 0.6928), (0.7228, -0.7228, -0.02551), (0.8499, -0.5679, -0.6406), (0.8499, -0.5679, -0.6928), (0.5679, -0.8499, 1.306), (0.5679, -0.8499, 1.361), (0.5679, -0.8499, 0.02551), (0.7228, -0.7228, -0.6928), (0.5679, -0.8499, -0.6928), (0.7228, -0.7228, -1.361), (0.5679, -0.8499, -1.361), (0.7228, -0.7228, -1.306), (0.3912, -0.9444, 1.306), (0.5679, -0.8499, 0.6928), (0.5679, -0.8499, 0.6406), (0.3912, -0.9444, 0.02551), (0.3912, -0.9444, -0.6928), (0.3912, -0.9444, -0.6406), (0.5679, -0.8499, -1.306), (0.1994, -1.003, 1.306), (0.3912, -0.9444, 0.6928), (0.3912, -0.9444, 0.6406), (0.1994, -1.003, -0.6406), (-0.0236, -1.02, 1.306), (-0.1994, -1.003, 1.306), (-0.0236, -1.02, 1.361), (-0.1994, -1.003, 1.361), (-0.1994, -1.003, 0.6928), (-0.0236, -1.02, 0.02551), (-0.1994, -1.003, 0.02551), (-0.0236, -1.02, -0.6406), (-0.3912, -0.9444, 1.361), (-0.1994, -1.003, 0.6406), (-0.1994, -1.003, -0.02551), (-0.3912, -0.9444, 0.02551), (-0.1994, -1.003, -1.361), (-0.3912, -0.9444, -1.361), (-0.3912, -0.9444, 1.306), (-0.5679, -0.8499, 1.306), (-0.3912, -0.9444, 0.6928), (-0.3912, -0.9444, 0.6406), (-0.5679, -0.8499, 0.02551), (-0.3912, -0.9444, -0.6928), (-0.5679, -0.8499, -0.6928), (-0.3912, -0.9444, -0.6406), (-0.5679, -0.8499, -0.6406), (-0.3912, -0.9444, -1.306), (-0.7228, -0.7228, 1.306), (-0.5679, -0.8499, 0.6928), (-0.5679, -0.8499, 0.6406), (-0.7228, -0.7228, 0.6928), (-0.7228, -0.7228, -0.6928), (-0.7228, -0.7228, -0.6406), (-0.8499, -0.5679, 1.306), (-0.7228, -0.7228, 0.6406), (-0.7228, -0.7228, 0.02551), (-0.7228, -0.7228, -0.02551), (-0.8499, -0.5679, 1.361), (-0.9444, -0.3912, 1.361), (-0.8499, -0.5679, 0.6928), (-0.8499, -0.5679, 0.6406), (-0.8499, -0.5679, -0.02551), (-0.8499, -0.5679, 0.02551), (-0.9444, -0.3912, 0.02551), (-0.8499, -0.5679, -1.361), (-0.9444, -0.3912, -1.361), (-0.8499, -0.5679, -1.306), (-0.9444, -0.3912, 1.306), (-1.003, -0.1994, 1.306), (-0.9444, -0.3912, 0.6928), (-0.9444, -0.3912, 0.6406), (-1.003, -0.1994, 0.02551), (-0.9444, -0.3912, -0.6928), (-1.003, -0.1994, -0.6928), (-0.9444, -0.3912, -0.6406), (-1.003, -0.1994, -0.6406), (-0.9444, -0.3912, -1.306), (-1.022, -0.002175, 1.306), (-1.003, -0.1994, 0.6928), (-1.003, -0.1994, 0.6406), (-1.022, -0.002175, 0.6928), (-1.022, -0.002175, -0.6928), (-1.022, -0.002175, -0.6406), (0.0236, -1.02, -1.306), (-0.0236, -1.02, -1.361), (0.0236, -1.02, -0.6406), (-0.0236, -1.02, -0.6928), (-0.0236, -1.02, -0.02551), (-0.0236, -1.02, 0.6406), (0.0236, -1.02, 0.6406), (0.0236, -1.02, 1.361), (0.0236, -1.02, 1.306), (0.1994, -1.003, -0.02551), (0.0236, -1.02, -0.02551), (0.1994, -1.003, 0.02551), (0.0236, -1.02, 0.02551), (0.1994, -1.003, -1.361), (0.0236, -1.02, -1.361), (-1.022, -0.002175, -1.306), (-1.022, -0.002175, -1.361), (1.022, -0.002175, 1.361), (1.022, -0.002176, 0.6928), (1.022, -0.002176, 0.02551), (0.1994, -1.003, -1.306), (-1.022, -0.002175, 0.6406)], [], [(261, 280, 277, 256), (280, 300, 297, 277), (300, 320, 317, 297), (320, 340, 337, 317), (340, 360, 357, 337), (360, 380, 377, 357), (380, 400, 397, 377), (416, 436, 433, 413), (18, 35, 34, 14), (577, 416, 413, 572), (440, 460, 457, 437), (460, 480, 477, 457), (480, 500, 497, 477), (500, 520, 517, 497), (520, 540, 537, 517), (540, 560, 557, 537), (1, 3, 31, 33), (20, 18, 14, 12), (22, 20, 12, 10), (24, 22, 10, 8), (26, 24, 8, 6), (30, 28, 4, 2), (28, 26, 6, 4), (32, 30, 2, 0), (5, 7, 27, 29), (612, 17, 39, 633), (400, 601, 604, 397), (3, 5, 29, 31), (9, 11, 23, 25), (7, 9, 25, 27), (11, 13, 21, 23), (13, 15, 19, 21), (15, 37, 36, 19), (616, 613, 632, 637), (637, 632, 652, 657), (657, 652, 672, 677), (677, 672, 692, 697), (697, 692, 712, 717), (717, 712, 732, 737), (737, 732, 752, 757), (940, 937, 776, 781), (58, 50, 71, 70), (936, 933, 772, 777), (797, 792, 812, 817), (817, 812, 832, 837), (837, 832, 852, 857), (857, 852, 872, 877), (877, 872, 892, 897), (897, 892, 912, 917), (17, 67, 56, 39), (59, 48, 50, 58), (61, 46, 48, 59), (62, 44, 46, 61), (63, 42, 44, 62), (65, 38, 40, 64), (64, 40, 42, 63), (66, 16, 38, 65), (41, 53, 55, 43), (134, 144, 1087, 1079), (757, 752, 969, 964), (39, 56, 53, 41), (45, 54, 52, 47), (43, 55, 54, 45), (47, 52, 60, 49), (49, 60, 57, 51), (51, 57, 69, 68), (36, 37, 609, 573), (1, 33, 67, 17), (257, 276, 273, 252), (32, 0, 16, 66), (276, 296, 293, 273), (0, 2, 289, 268), (269, 288, 285, 264), (265, 284, 281, 260), (253, 272, 3, 1), (557, 560, 921, 916), (33, 552, 913, 67), (561, 564, 925, 920), (565, 568, 929, 924), (569, 32, 66, 928), (773, 57, 60, 793), (50, 768, 953, 71), (769, 764, 957, 952), (765, 760, 961, 956), (761, 756, 965, 960), (937, 940, 960, 965), (69, 932, 968, 68), (941, 944, 956, 961), (945, 948, 952, 957), (949, 70, 71, 953), (933, 936, 964, 969), (65, 908, 928, 66), (909, 904, 924, 929), (905, 900, 920, 925), (901, 896, 916, 921), (893, 56, 67, 913), (64, 888, 908, 65), (889, 884, 904, 909), (885, 880, 900, 905), (881, 876, 896, 901), (873, 53, 56, 893), (63, 868, 888, 64), (869, 864, 884, 889), (865, 860, 880, 885), (861, 856, 876, 881), (853, 55, 53, 873), (62, 848, 868, 63), (849, 844, 864, 869), (845, 840, 860, 865), (841, 836, 856, 861), (833, 54, 55, 853), (61, 828, 848, 62), (829, 824, 844, 849), (825, 820, 840, 845), (821, 816, 836, 841), (813, 52, 54, 833), (59, 808, 828, 61), (809, 804, 824, 829), (805, 800, 820, 825), (801, 796, 816, 821), (793, 60, 52, 813), (70, 949, 788, 58), (948, 945, 784, 789), (944, 941, 780, 785), (932, 69, 57, 773), (58, 788, 808, 59), (789, 784, 804, 809), (785, 780, 800, 805), (781, 776, 796, 801), (777, 772, 792, 797), (753, 51, 68, 968), (48, 748, 768, 50), (749, 744, 764, 769), (745, 740, 760, 765), (741, 736, 756, 761), (733, 49, 51, 753), (46, 728, 748, 48), (729, 724, 744, 749), (725, 720, 740, 745), (721, 716, 736, 741), (713, 47, 49, 733), (44, 708, 728, 46), (709, 704, 724, 729), (705, 700, 720, 725), (701, 696, 716, 721), (693, 45, 47, 713), (42, 688, 708, 44), (689, 684, 704, 709), (685, 680, 700, 705), (681, 676, 696, 701), (673, 43, 45, 693), (40, 668, 688, 42), (669, 664, 684, 689), (665, 660, 680, 685), (661, 656, 676, 681), (653, 41, 43, 673), (38, 648, 668, 40), (649, 644, 664, 669), (645, 640, 660, 665), (641, 636, 656, 661), (633, 39, 41, 653), (16, 629, 648, 38), (628, 625, 644, 649), (624, 621, 640, 645), (620, 617, 636, 641), (573, 412, 19, 36), (14, 34, 592, 409), (408, 593, 596, 405), (404, 597, 600, 401), (392, 609, 37, 15), (572, 608, 605, 577), (576, 604, 601, 581), (580, 600, 597, 585), (584, 596, 593, 589), (588, 592, 34, 35), (553, 556, 917, 912), (30, 32, 569, 549), (548, 568, 565, 545), (544, 564, 561, 541), (532, 552, 33, 31), (536, 556, 553, 533), (28, 30, 549, 529), (528, 548, 545, 525), (524, 544, 541, 521), (512, 532, 31, 29), (516, 536, 533, 513), (26, 28, 529, 509), (508, 528, 525, 505), (504, 524, 521, 501), (492, 512, 29, 27), (496, 516, 513, 493), (24, 26, 509, 489), (488, 508, 505, 485), (484, 504, 501, 481), (472, 492, 27, 25), (476, 496, 493, 473), (22, 24, 489, 469), (468, 488, 485, 465), (464, 484, 481, 461), (452, 472, 25, 23), (456, 476, 473, 453), (20, 22, 469, 449), (448, 468, 465, 445), (444, 464, 461, 441), (432, 452, 23, 21), (35, 18, 429, 588), (589, 428, 425, 584), (585, 424, 421, 580), (581, 420, 417, 576), (412, 432, 21, 19), (436, 456, 453, 433), (18, 20, 449, 429), (428, 448, 445, 425), (424, 444, 441, 421), (420, 440, 437, 417), (396, 605, 608, 393), (12, 14, 409, 389), (388, 408, 405, 385), (384, 404, 401, 381), (372, 392, 15, 13), (376, 396, 393, 373), (10, 12, 389, 369), (368, 388, 385, 365), (364, 384, 381, 361), (352, 372, 13, 11), (356, 376, 373, 353), (8, 10, 369, 349), (348, 368, 365, 345), (344, 364, 361, 341), (332, 352, 11, 9), (336, 356, 353, 333), (6, 8, 349, 329), (328, 348, 345, 325), (324, 344, 341, 321), (312, 332, 9, 7), (316, 336, 333, 313), (4, 6, 329, 309), (308, 328, 325, 305), (304, 324, 321, 301), (292, 312, 7, 5), (296, 316, 313, 293), (2, 4, 309, 289), (288, 308, 305, 285), (284, 304, 301, 281), (272, 292, 5, 3), (0, 268, 629, 16), (269, 264, 625, 628), (265, 260, 621, 624), (261, 256, 617, 620), (257, 252, 613, 616), (269, 628, 630, 271), (271, 630, 631, 270), (270, 631, 629, 268), (265, 624, 626, 267), (267, 626, 627, 266), (266, 627, 625, 264), (261, 620, 622, 263), (263, 622, 623, 262), (262, 623, 621, 260), (257, 616, 618, 259), (259, 618, 619, 258), (258, 619, 617, 256), (253, 612, 614, 255), (255, 614, 615, 254), (254, 615, 613, 252), (553, 912, 914, 555), (555, 914, 915, 554), (554, 915, 913, 552), (557, 916, 918, 559), (559, 918, 919, 558), (558, 919, 917, 556), (561, 920, 922, 563), (563, 922, 923, 562), (562, 923, 921, 560), (565, 924, 926, 567), (567, 926, 927, 566), (566, 927, 925, 564), (569, 928, 930, 571), (571, 930, 931, 570), (570, 931, 929, 568), (769, 952, 954, 771), (771, 954, 955, 770), (770, 955, 953, 768), (765, 956, 958, 767), (767, 958, 959, 766), (766, 959, 957, 764), (761, 960, 962, 763), (763, 962, 963, 762), (762, 963, 961, 760), (757, 964, 966, 759), (759, 966, 967, 758), (758, 967, 965, 756), (753, 968, 970, 755), (755, 970, 971, 754), (754, 971, 969, 752), (933, 969, 971, 935), (935, 971, 970, 934), (934, 970, 968, 932), (937, 965, 967, 939), (939, 967, 966, 938), (938, 966, 964, 936), (941, 961, 963, 943), (943, 963, 962, 942), (942, 962, 960, 940), (945, 957, 959, 947), (947, 959, 958, 946), (946, 958, 956, 944), (949, 953, 955, 951), (951, 955, 954, 950), (950, 954, 952, 948), (909, 929, 931, 911), (911, 931, 930, 910), (910, 930, 928, 908), (905, 925, 927, 907), (907, 927, 926, 906), (906, 926, 924, 904), (901, 921, 923, 903), (903, 923, 922, 902), (902, 922, 920, 900), (897, 917, 919, 899), (899, 919, 918, 898), (898, 918, 916, 896), (893, 913, 915, 895), (895, 915, 914, 894), (894, 914, 912, 892), (889, 909, 911, 891), (891, 911, 910, 890), (890, 910, 908, 888), (885, 905, 907, 887), (887, 907, 906, 886), (886, 906, 904, 884), (881, 901, 903, 883), (883, 903, 902, 882), (882, 902, 900, 880), (877, 897, 899, 879), (879, 899, 898, 878), (878, 898, 896, 876), (873, 893, 895, 875), (875, 895, 894, 874), (874, 894, 892, 872), (869, 889, 891, 871), (871, 891, 890, 870), (870, 890, 888, 868), (865, 885, 887, 867), (867, 887, 886, 866), (866, 886, 884, 864), (861, 881, 883, 863), (863, 883, 882, 862), (862, 882, 880, 860), (857, 877, 879, 859), (859, 879, 878, 858), (858, 878, 876, 856), (853, 873, 875, 855), (855, 875, 874, 854), (854, 874, 872, 852), (849, 869, 871, 851), (851, 871, 870, 850), (850, 870, 868, 848), (845, 865, 867, 847), (847, 867, 866, 846), (846, 866, 864, 844), (841, 861, 863, 843), (843, 863, 862, 842), (842, 862, 860, 840), (837, 857, 859, 839), (839, 859, 858, 838), (838, 858, 856, 836), (833, 853, 855, 835), (835, 855, 854, 834), (834, 854, 852, 832), (829, 849, 851, 831), (831, 851, 850, 830), (830, 850, 848, 828), (825, 845, 847, 827), (827, 847, 846, 826), (826, 846, 844, 824), (821, 841, 843, 823), (823, 843, 842, 822), (822, 842, 840, 820), (817, 837, 839, 819), (819, 839, 838, 818), (818, 838, 836, 816), (813, 833, 835, 815), (815, 835, 834, 814), (814, 834, 832, 812), (809, 829, 831, 811), (811, 831, 830, 810), (810, 830, 828, 808), (805, 825, 827, 807), (807, 827, 826, 806), (806, 826, 824, 804), (801, 821, 823, 803), (803, 823, 822, 802), (802, 822, 820, 800), (797, 817, 819, 799), (799, 819, 818, 798), (798, 818, 816, 796), (793, 813, 815, 795), (795, 815, 814, 794), (794, 814, 812, 792), (789, 809, 811, 791), (791, 811, 810, 790), (790, 810, 808, 788), (785, 805, 807, 787), (787, 807, 806, 786), (786, 806, 804, 784), (781, 801, 803, 783), (783, 803, 802, 782), (782, 802, 800, 780), (777, 797, 799, 779), (779, 799, 798, 778), (778, 798, 796, 776), (773, 793, 795, 775), (775, 795, 794, 774), (774, 794, 792, 772), (948, 789, 791, 950), (950, 791, 790, 951), (951, 790, 788, 949), (944, 785, 787, 946), (946, 787, 786, 947), (947, 786, 784, 945), (940, 781, 783, 942), (942, 783, 782, 943), (943, 782, 780, 941), (936, 777, 779, 938), (938, 779, 778, 939), (939, 778, 776, 937), (932, 773, 775, 934), (934, 775, 774, 935), (935, 774, 772, 933), (749, 769, 771, 751), (751, 771, 770, 750), (750, 770, 768, 748), (745, 765, 767, 747), (747, 767, 766, 746), (746, 766, 764, 744), (741, 761, 763, 743), (743, 763, 762, 742), (742, 762, 760, 740), (737, 757, 759, 739), (739, 759, 758, 738), (738, 758, 756, 736), (733, 753, 755, 735), (735, 755, 754, 734), (734, 754, 752, 732), (729, 749, 751, 731), (731, 751, 750, 730), (730, 750, 748, 728), (725, 745, 747, 727), (727, 747, 746, 726), (726, 746, 744, 724), (721, 741, 743, 723), (723, 743, 742, 722), (722, 742, 740, 720), (717, 737, 739, 719), (719, 739, 738, 718), (718, 738, 736, 716), (713, 733, 735, 715), (715, 735, 734, 714), (714, 734, 732, 712), (709, 729, 731, 711), (711, 731, 730, 710), (710, 730, 728, 708), (705, 725, 727, 707), (707, 727, 726, 706), (706, 726, 724, 704), (701, 721, 723, 703), (703, 723, 722, 702), (702, 722, 720, 700), (697, 717, 719, 699), (699, 719, 718, 698), (698, 718, 716, 696), (693, 713, 715, 695), (695, 715, 714, 694), (694, 714, 712, 692), (689, 709, 711, 691), (691, 711, 710, 690), (690, 710, 708, 688), (685, 705, 707, 687), (687, 707, 706, 686), (686, 706, 704, 684), (681, 701, 703, 683), (683, 703, 702, 682), (682, 702, 700, 680), (677, 697, 699, 679), (679, 699, 698, 678), (678, 698, 696, 676), (673, 693, 695, 675), (675, 695, 694, 674), (674, 694, 692, 672), (669, 689, 691, 671), (671, 691, 690, 670), (670, 690, 688, 668), (665, 685, 687, 667), (667, 687, 686, 666), (666, 686, 684, 664), (661, 681, 683, 663), (663, 683, 682, 662), (662, 682, 680, 660), (657, 677, 679, 659), (659, 679, 678, 658), (658, 678, 676, 656), (653, 673, 675, 655), (655, 675, 674, 654), (654, 674, 672, 652), (649, 669, 671, 651), (651, 671, 670, 650), (650, 670, 668, 648), (645, 665, 667, 647), (647, 667, 666, 646), (646, 666, 664, 644), (641, 661, 663, 643), (643, 663, 662, 642), (642, 662, 660, 640), (637, 657, 659, 639), (639, 659, 658, 638), (638, 658, 656, 636), (633, 653, 655, 635), (635, 655, 654, 634), (634, 654, 652, 632), (628, 649, 651, 630), (630, 651, 650, 631), (631, 650, 648, 629), (624, 645, 647, 626), (626, 647, 646, 627), (627, 646, 644, 625), (620, 641, 643, 622), (622, 643, 642, 623), (623, 642, 640, 621), (616, 637, 639, 618), (618, 639, 638, 619), (619, 638, 636, 617), (612, 633, 635, 614), (614, 635, 634, 615), (615, 634, 632, 613), (593, 408, 410, 595), (270, 291, 80, 251), (594, 411, 409, 592), (597, 404, 406, 599), (367, 387, 128, 118), (598, 407, 405, 596), (601, 400, 402, 603), (331, 351, 110, 100), (602, 403, 401, 600), (605, 396, 398, 607), (399, 606, 217, 216), (606, 399, 397, 604), (609, 392, 394, 611), (570, 550, 201, 233), (610, 395, 393, 608), (608, 572, 574, 610), (578, 419, 134, 209), (611, 575, 573, 609), (604, 576, 578, 606), (482, 462, 157, 167), (607, 579, 577, 605), (600, 580, 582, 602), (290, 271, 250, 81), (603, 583, 581, 601), (596, 584, 586, 598), (523, 543, 196, 186), (599, 587, 585, 597), (592, 588, 590, 594), (435, 455, 152, 142), (595, 591, 589, 593), (568, 548, 550, 570), (418, 579, 208, 135), (571, 551, 549, 569), (564, 544, 546, 566), (386, 366, 119, 129), (567, 547, 545, 565), (560, 540, 542, 562), (339, 359, 114, 104), (563, 543, 541, 561), (556, 536, 538, 558), (303, 323, 96, 86), (559, 539, 537, 557), (552, 532, 534, 554), (542, 522, 187, 197), (555, 535, 533, 553), (548, 528, 530, 550), (454, 434, 143, 153), (551, 531, 529, 549), (544, 524, 526, 546), (607, 398, 219, 218), (547, 527, 525, 545), (540, 520, 522, 542), (495, 515, 182, 172), (543, 523, 521, 541), (536, 516, 518, 538), (255, 254, 243, 242), (539, 519, 517, 537), (532, 512, 514, 534), (358, 338, 105, 115), (535, 515, 513, 533), (528, 508, 510, 530), (322, 302, 87, 97), (531, 511, 509, 529), (524, 504, 506, 526), (582, 423, 136, 207), (527, 507, 505, 525), (520, 500, 502, 522), (275, 295, 82, 72), (523, 503, 501, 521), (516, 496, 498, 518), (514, 494, 173, 183), (519, 499, 497, 517), (512, 492, 494, 514), (571, 570, 233, 232), (515, 495, 493, 513), (508, 488, 490, 510), (591, 595, 230, 202), (511, 491, 489, 509), (504, 484, 486, 506), (422, 583, 206, 137), (507, 487, 485, 505), (500, 480, 482, 502), (467, 487, 168, 158), (503, 483, 481, 501), (496, 476, 478, 498), (294, 274, 73, 83), (499, 479, 477, 497), (492, 472, 474, 494), (371, 391, 130, 120), (495, 475, 473, 493), (488, 468, 470, 490), (594, 590, 203, 229), (491, 471, 469, 489), (484, 464, 466, 486), (486, 466, 159, 169), (487, 467, 465, 485), (480, 460, 462, 482), (527, 547, 198, 188), (483, 463, 461, 481), (476, 456, 458, 478), (439, 459, 154, 144), (479, 459, 457, 477), (472, 452, 454, 474), (586, 427, 138, 205), (475, 455, 453, 473), (468, 448, 450, 470), (390, 370, 121, 131), (471, 451, 449, 469), (464, 444, 446, 466), (343, 363, 116, 106), (467, 447, 445, 465), (460, 440, 442, 462), (307, 327, 98, 88), (463, 443, 441, 461), (456, 436, 438, 458), (426, 587, 204, 139), (459, 439, 437, 457), (452, 432, 434, 454), (546, 526, 189, 199), (455, 435, 433, 453), (448, 428, 430, 450), (403, 602, 221, 220), (451, 431, 429, 449), (444, 424, 426, 446), (458, 438, 145, 155), (447, 427, 425, 445), (440, 420, 422, 442), (499, 519, 184, 174), (443, 423, 421, 441), (436, 416, 418, 438), (362, 342, 107, 117), (439, 419, 417, 437), (432, 412, 414, 434), (326, 306, 89, 99), (435, 415, 413, 433), (428, 589, 591, 430), (279, 299, 84, 74), (431, 590, 588, 429), (424, 585, 587, 426), (518, 498, 175, 185), (427, 586, 584, 425), (420, 581, 583, 422), (587, 599, 226, 204), (423, 582, 580, 421), (416, 577, 579, 418), (590, 431, 140, 203), (419, 578, 576, 417), (412, 573, 575, 414), (471, 491, 170, 160), (415, 574, 572, 413), (408, 388, 390, 410), (603, 402, 223, 222), (411, 391, 389, 409), (404, 384, 386, 406), (430, 591, 202, 141), (407, 387, 385, 405), (400, 380, 382, 402), (298, 278, 75, 85), (403, 383, 381, 401), (396, 376, 378, 398), (259, 258, 245, 244), (399, 379, 377, 397), (392, 372, 374, 394), (375, 395, 212, 122), (395, 375, 373, 393), (388, 368, 370, 390), (598, 586, 205, 225), (391, 371, 369, 389), (384, 364, 366, 386), (490, 470, 161, 171), (387, 367, 365, 385), (380, 360, 362, 382), (531, 551, 200, 190), (383, 363, 361, 381), (376, 356, 358, 378), (443, 463, 156, 146), (379, 359, 357, 377), (372, 352, 354, 374), (567, 566, 235, 234), (375, 355, 353, 373), (368, 348, 350, 370), (394, 374, 123, 215), (371, 351, 349, 369), (364, 344, 346, 366), (347, 367, 118, 108), (367, 347, 345, 365), (360, 340, 342, 362), (311, 331, 100, 90), (363, 343, 341, 361), (356, 336, 338, 358), (550, 530, 191, 201), (359, 339, 337, 357), (352, 332, 334, 354), (462, 442, 147, 157), (355, 335, 333, 353), (348, 328, 330, 350), (503, 523, 186, 176), (351, 331, 329, 349), (344, 324, 326, 346), (415, 435, 142, 132), (347, 327, 325, 345), (340, 320, 322, 342), (366, 346, 109, 119), (343, 323, 321, 341), (336, 316, 318, 338), (330, 310, 91, 101), (339, 319, 317, 337), (332, 312, 314, 334), (283, 303, 86, 76), (335, 315, 313, 333), (328, 308, 310, 330), (522, 502, 177, 187), (331, 311, 309, 329), (324, 304, 306, 326), (434, 414, 133, 143), (327, 307, 305, 325), (320, 300, 302, 322), (583, 603, 222, 206), (323, 303, 301, 321), (316, 296, 298, 318), (475, 495, 172, 162), (319, 299, 297, 317), (312, 292, 294, 314), (407, 598, 225, 224), (315, 295, 293, 313), (308, 288, 290, 310), (302, 282, 77, 87), (311, 291, 289, 309), (304, 284, 286, 306), (379, 399, 216, 124), (307, 287, 285, 305), (300, 280, 282, 302), (602, 582, 207, 221), (303, 283, 281, 301), (296, 276, 278, 298), (494, 474, 163, 173), (299, 279, 277, 297), (292, 272, 274, 294), (535, 555, 240, 192), (295, 275, 273, 293), (288, 269, 271, 290), (447, 467, 158, 148), (291, 270, 268, 289), (284, 265, 267, 286), (398, 378, 125, 219), (287, 266, 264, 285), (280, 261, 263, 282), (599, 406, 227, 226), (283, 262, 260, 281), (276, 257, 259, 278), (351, 371, 120, 110), (279, 258, 256, 277), (272, 253, 255, 274), (315, 335, 102, 92), (275, 254, 252, 273), (253, 1, 17, 612), (239, 195, 1125, 1127), (122, 212, 1066, 1059), (145, 135, 1074, 1086), (216, 217, 1136, 1015), (192, 240, 1124, 1115), (146, 156, 997, 996), (129, 119, 985, 1064), (138, 148, 1089, 995), (73, 242, 1147, 1031), (238, 239, 1127, 1151), (118, 128, 1063, 1055), (149, 139, 994, 1091), (199, 189, 1121, 1122), (75, 244, 1148, 974), (234, 235, 1129, 1128), (127, 117, 1053, 1062), (151, 141, 993, 1093), (188, 198, 1120, 1119), (77, 246, 1149, 1033), (230, 231, 1150, 1130), (197, 187, 1110, 1118), (251, 80, 1035, 1020), (123, 113, 1052, 988), (144, 154, 1096, 1087), (72, 82, 977, 1023), (226, 227, 1069, 1132), (112, 122, 1059, 1051), (250, 251, 1020, 1021), (155, 145, 1086, 1095), (193, 183, 1105, 1008), (83, 73, 1031, 976), (141, 202, 992, 993), (156, 166, 1103, 997), (182, 192, 1115, 1114), (167, 157, 1088, 1102), (110, 120, 1057, 1056), (236, 237, 1018, 1019), (76, 86, 1038, 973), (150, 160, 1001, 1083), (180, 190, 1112, 1111), (78, 88, 1041, 1027), (160, 170, 1003, 1001), (108, 118, 1055, 1054), (161, 151, 1093, 1000), (187, 177, 1109, 1110), (89, 79, 1029, 1040), (171, 161, 1000, 1002), (117, 107, 981, 1053), (176, 186, 1006, 1108), (98, 108, 1054, 1050), (154, 164, 1101, 1096), (82, 92, 1043, 977), (215, 123, 988, 989), (106, 116, 986, 1048), (164, 174, 1107, 1101), (183, 173, 1104, 1105), (93, 83, 976, 1045), (105, 95, 1047, 982), (113, 103, 1046, 1052), (166, 176, 1108, 1103), (95, 85, 975, 1047), (94, 104, 983, 1037), (102, 112, 1051, 1044), (168, 178, 1005, 1098), (116, 126, 987, 986), (170, 180, 1111, 1003), (88, 98, 1050, 1041), (109, 99, 1049, 984), (172, 182, 1114, 1100), (99, 89, 1040, 1049), (173, 163, 999, 1104), (96, 106, 1048, 1039), (224, 225, 1017, 1016), (175, 165, 1097, 1106), (162, 172, 1100, 1094), (115, 105, 982, 1060), (177, 167, 1102, 1109), (169, 159, 1092, 1099), (104, 114, 1061, 983), (103, 93, 1045, 1046), (179, 169, 1099, 1004), (158, 168, 1098, 1090), (248, 249, 1026, 1028), (92, 102, 1044, 1043), (463, 483, 166, 156), (551, 571, 232, 200), (510, 490, 171, 181), (414, 575, 210, 133), (318, 298, 85, 95), (354, 334, 103, 113), (286, 267, 248, 79), (574, 415, 132, 211), (491, 511, 180, 170), (450, 430, 141, 151), (538, 518, 185, 195), (266, 287, 78, 249), (299, 319, 94, 84), (335, 355, 112, 102), (346, 326, 99, 109), (382, 362, 117, 127), (431, 451, 150, 140), (519, 539, 194, 184), (555, 554, 241, 240), (478, 458, 155, 165), (566, 546, 199, 235), (611, 394, 215, 214), (327, 347, 108, 98), (363, 383, 126, 116), (282, 263, 246, 77), (410, 390, 131, 231), (271, 270, 251, 250), (262, 283, 76, 247), (459, 479, 164, 154), (547, 567, 234, 198), (506, 486, 169, 179), (391, 411, 228, 130), (314, 294, 83, 93), (350, 330, 101, 111), (395, 610, 213, 212), (487, 507, 178, 168), (446, 426, 139, 149), (534, 514, 183, 193), (278, 259, 244, 75), (295, 315, 92, 82), (342, 322, 97, 107), (378, 358, 115, 125), (258, 279, 74, 245), (427, 447, 148, 138), (515, 535, 192, 182), (474, 454, 153, 163), (562, 542, 197, 237), (323, 343, 106, 96), (359, 379, 124, 114), (406, 386, 129, 227), (274, 255, 242, 73), (455, 475, 162, 152), (543, 563, 236, 196), (502, 482, 167, 177), (610, 574, 211, 213), (559, 558, 239, 238), (254, 275, 72, 243), (387, 407, 224, 128), (310, 290, 81, 91), (267, 266, 249, 248), (483, 503, 176, 166), (442, 422, 137, 147), (575, 611, 214, 210), (530, 510, 181, 191), (595, 410, 231, 230), (291, 311, 90, 80), (338, 318, 95, 105), (374, 354, 113, 123), (423, 443, 146, 136), (511, 531, 190, 180), (470, 450, 151, 161), (558, 538, 195, 239), (319, 339, 104, 94), (355, 375, 122, 112), (411, 594, 229, 228), (402, 382, 127, 223), (451, 471, 160, 150), (539, 559, 238, 194), (498, 478, 165, 175), (606, 578, 209, 217), (383, 403, 220, 126), (306, 286, 79, 89), (479, 499, 174, 164), (579, 607, 218, 208), (438, 418, 135, 145), (526, 506, 179, 189), (287, 307, 88, 78), (334, 314, 93, 103), (370, 350, 111, 121), (563, 562, 237, 236), (419, 439, 144, 134), (507, 527, 188, 178), (466, 446, 149, 159), (263, 262, 247, 246), (554, 534, 193, 241), (1130, 1150, 1143, 1144), (1132, 1069, 1016, 1017), (1142, 1141, 1139, 1140), (1013, 1014, 1015, 1136), (1137, 989, 1066, 1138), (1138, 1070, 1072, 1137), (1136, 1135, 1012, 1013), (1140, 1134, 1075, 1142), (1017, 1133, 1077, 1132), (1144, 1131, 992, 1130), (1145, 1010, 1011, 1146), (1129, 1122, 1120, 1128), (1018, 1118, 1007, 1019), (1127, 1125, 1126, 1151), (1009, 1008, 1115, 1124), (1010, 1123, 1112, 1011), (1122, 1121, 1119, 1120), (1118, 1110, 1006, 1007), (1125, 1116, 1117, 1126), (1008, 1105, 1114, 1115), (1123, 1113, 1111, 1112), (1121, 1004, 1005, 1119), (1110, 1109, 1108, 1006), (1116, 1106, 1107, 1117), (1105, 1104, 1100, 1114), (1113, 1002, 1003, 1111), (1004, 1099, 1098, 1005), (1109, 1102, 1103, 1108), (1106, 1097, 1101, 1107), (1104, 999, 1094, 1100), (1002, 1000, 1001, 1003), (1099, 1092, 1090, 1098), (1102, 1088, 997, 1103), (1097, 1095, 1096, 1101), (999, 998, 1085, 1094), (1000, 1093, 1083, 1001), (1092, 1091, 1089, 1090), (1088, 1081, 996, 997), (1095, 1086, 1087, 1096), (998, 1078, 1084, 1085), (1093, 993, 1082, 1083), (1091, 994, 995, 1089), (1081, 1076, 1080, 996), (1086, 1074, 1079, 1087), (1078, 1073, 1071, 1084), (993, 992, 1131, 1082), (994, 1077, 1133, 995), (1076, 1075, 1134, 1080), (1074, 1012, 1135, 1079), (1073, 1072, 1070, 1071), (1150, 990, 991, 1143), (1069, 1064, 1063, 1016), (1141, 1062, 987, 1139), (1014, 1067, 1068, 1015), (989, 988, 1059, 1066), (990, 1065, 1057, 991), (1064, 985, 1055, 1063), (1062, 1053, 986, 987), (1067, 1060, 1061, 1068), (988, 1052, 1051, 1059), (1065, 1058, 1056, 1057), (985, 984, 1054, 1055), (1053, 981, 1048, 986), (1060, 982, 983, 1061), (1052, 1046, 1044, 1051), (1058, 1042, 979, 1056), (984, 1049, 1050, 1054), (981, 980, 1039, 1048), (982, 1047, 1037, 983), (1046, 1045, 1043, 1044), (1042, 1036, 978, 979), (1049, 1040, 1041, 1050), (980, 1034, 1038, 1039), (1047, 975, 1032, 1037), (1045, 976, 977, 1043), (1036, 1030, 1035, 978), (1040, 1029, 1027, 1041), (1034, 1033, 973, 1038), (975, 974, 1025, 1032), (976, 1031, 1023, 977), (1030, 1021, 1020, 1035), (1029, 1028, 1026, 1027), (1033, 1149, 972, 973), (974, 1148, 1024, 1025), (1031, 1147, 1022, 1023), (212, 213, 1138, 1066), (163, 153, 998, 999), (132, 142, 1084, 1071), (219, 125, 1067, 1014), (247, 76, 973, 972), (198, 234, 1128, 1120), (203, 140, 1082, 1131), (235, 199, 1122, 1129), (205, 138, 995, 1133), (128, 224, 1016, 1063), (221, 207, 1134, 1140), (202, 230, 1130, 992), (207, 136, 1080, 1134), (227, 129, 1064, 1069), (206, 222, 1142, 1075), (85, 75, 974, 975), (209, 134, 1079, 1135), (211, 132, 1071, 1070), (204, 226, 1132, 1077), (231, 131, 990, 1150), (133, 210, 1072, 1073), (229, 203, 1131, 1144), (225, 205, 1133, 1017), (130, 228, 1143, 991), (135, 208, 1012, 1074), (233, 201, 1010, 1145), (137, 206, 1075, 1076), (200, 232, 1146, 1011), (217, 209, 1135, 1136), (223, 127, 1062, 1141), (139, 204, 1077, 994), (243, 72, 1023, 1022), (210, 214, 1137, 1072), (126, 220, 1139, 987), (237, 197, 1118, 1018), (245, 74, 1025, 1024), (90, 100, 979, 978), (213, 211, 1070, 1138), (124, 216, 1015, 1068), (143, 133, 1073, 1078), (196, 236, 1019, 1007), (249, 78, 1027, 1026), (194, 238, 1151, 1126), (79, 248, 1028, 1029), (214, 215, 989, 1137), (131, 121, 1065, 990), (136, 146, 996, 1080), (81, 250, 1021, 1030), (107, 97, 980, 981), (218, 219, 1014, 1013), (120, 130, 991, 1057), (147, 137, 1076, 1081), (201, 191, 1123, 1010), (220, 221, 1140, 1139), (140, 150, 1083, 1082), (190, 200, 1011, 1112), (186, 196, 1007, 1006), (74, 84, 1032, 1025), (125, 115, 1060, 1067), (142, 152, 1085, 1084), (87, 77, 1033, 1034), (222, 223, 1141, 1142), (114, 124, 1068, 1061), (153, 143, 1078, 998), (195, 185, 1116, 1125), (241, 193, 1008, 1009), (184, 194, 1126, 1117), (80, 90, 978, 1035), (121, 111, 1058, 1065), (157, 147, 1081, 1088), (91, 81, 1030, 1036), (228, 229, 1144, 1143), (148, 158, 1090, 1089), (191, 181, 1113, 1123), (84, 94, 1037, 1032), (159, 149, 1091, 1092), (189, 179, 1004, 1121), (232, 233, 1145, 1146), (178, 188, 1119, 1005), (86, 96, 1039, 1038), (240, 241, 1009, 1124), (152, 162, 1094, 1085), (208, 218, 1013, 1012), (97, 87, 1034, 980), (242, 243, 1022, 1147), (185, 175, 1106, 1116), (244, 245, 1024, 1148), (100, 110, 1056, 979), (165, 155, 1095, 1097), (174, 184, 1117, 1107), (101, 91, 1036, 1042), (119, 109, 984, 985), (246, 247, 972, 1149), (111, 101, 1042, 1058), (181, 171, 1002, 1113)])
me_cylinder.use_remesh_preserve_volume = False
me_cylinder.use_remesh_preserve_attributes = False
me_cylinder.use_mirror_vertex_groups = False
me_cylinder.update()
me_plane = bpy.data.meshes.new('Plane')
me_plane.from_pydata([(-1.0, -1.0, 0.0), (1.0, -1.0, 0.0), (-1.0, 1.0, 0.0), (1.0, 1.0, 0.0)], [], [(0, 1, 3, 2)])
me_plane.use_remesh_preserve_volume = False
me_plane.use_remesh_preserve_attributes = False
me_plane.use_mirror_vertex_groups = False
me_plane.update()
me_cube = bpy.data.meshes.new('Cube')
me_cube.from_pydata([(-0.9648, -2.009, 1.768), (-0.9913, -1.991, 1.768), (-1.009, -1.965, 1.768), (0.9648, -2.009, 1.768), (0.9912, -1.991, 1.768), (1.009, -1.965, 1.768), (-1.009, 1.965, 1.768), (-0.9913, 1.991, 1.768), (-0.9648, 2.009, 1.768), (1.009, 1.965, 1.768), (0.9913, 1.991, 1.768), (0.9648, 2.009, 1.768), (-0.9648, 2.009, 0.2926), (-0.9912, 1.991, 0.2926), (-1.009, 1.965, 0.2926), (-1.009, -1.965, 0.2926), (-0.9913, -1.991, 0.2926), (-0.9648, -2.009, 0.2926), (0.9648, -2.009, 0.2926), (0.9913, -1.991, 0.2926), (1.009, -1.965, 0.2926), (1.009, 1.965, 0.2926), (0.9913, 1.991, 0.2926), (0.9648, 2.009, 0.2926), (-1.009, -1.965, 0.3154), (-0.9913, -1.991, 0.3154), (-0.9648, -2.009, 0.3154), (1.009, -1.965, 0.3154), (0.9648, -2.009, 0.3154), (0.9913, -1.991, 0.3154), (0.9648, -2.009, 0.1561), (0.9913, -1.991, 0.1561), (1.009, -1.965, 0.1561), (-0.9648, -2.009, 0.1561), (-1.009, -1.965, 0.1561), (-0.9913, -1.991, 0.1561), (-0.9648, 2.009, 0.1561), (-0.9912, 1.991, 0.1561), (-1.009, 1.965, 0.1561), (0.9648, 2.009, 0.1561), (1.009, 1.965, 0.1561), (0.9913, 1.991, 0.1561), (0.9648, 2.009, 0.3154), (1.009, 1.965, 0.3154), (0.9913, 1.991, 0.3154), (-0.9648, 2.009, 0.3154), (-0.9912, 1.991, 0.3154), (-1.009, 1.965, 0.3154), (-0.9648, 2.009, 0.1334), (-0.9648, 2.009, 0.001763), (-0.9912, 1.991, 0.1334), (-0.9912, 1.991, 0.001763), (-1.009, 1.965, 0.001763), (-1.009, 1.965, 0.1334), (-1.009, -1.965, 0.1334), (-1.009, -1.965, 0.001763), (-0.9913, -1.991, 0.1334), (-0.9913, -1.991, 0.001763), (-0.9648, -2.009, 0.001763), (-0.9648, -2.009, 0.1334), (0.9648, -2.009, 0.1334), (0.9648, -2.009, 0.001763), (0.9913, -1.991, 0.1334), (0.9913, -1.991, 0.001763), (1.009, -1.965, 0.001763), (1.009, -1.965, 0.1334), (1.009, 1.965, 0.1334), (1.009, 1.965, 0.001763), (0.9913, 1.991, 0.1334), (0.9913, 1.991, 0.001763), (0.9648, 2.009, 0.001763), (0.9648, 2.009, 0.1334), (-0.9648, 2.009, 2.002), (-0.9648, 2.009, 1.899), (-0.9913, 1.991, 2.002), (-0.9913, 1.991, 1.899), (-1.009, 1.965, 1.899), (-1.009, 1.965, 2.002), (-1.009, -1.965, 2.002), (-1.009, -1.965, 1.899), (-0.9913, -1.991, 2.002), (-0.9913, -1.991, 1.899), (-0.9648, -2.009, 1.899), (-0.9648, -2.009, 2.002), (0.9648, -2.009, 2.002), (0.9648, -2.009, 1.899), (0.9912, -1.991, 2.002), (0.9912, -1.991, 1.899), (1.009, -1.965, 1.899), (1.009, -1.965, 2.002), (1.009, 1.965, 2.002), (1.009, 1.965, 1.899), (0.9913, 1.991, 2.002), (0.9913, 1.991, 1.899), (0.9648, 2.009, 1.899), (0.9648, 2.009, 2.002), (0.9269, 2.0, 0.001763), (1.0, 1.927, 0.001763), (0.9549, 1.994, 0.001763), (0.9786, 1.979, 0.001763), (0.9944, 1.955, 0.001763), (1.0, -1.927, 0.001763), (0.9269, -2.0, 0.001763), (0.9944, -1.955, 0.001763), (0.9786, -1.979, 0.001763), (0.9549, -1.994, 0.001763), (-0.9269, -2.0, 0.001763), (-1.0, -1.927, 0.001763), (-0.9549, -1.994, 0.001763), (-0.9786, -1.979, 0.001763), (-0.9944, -1.955, 0.001763), (-1.0, 1.927, 0.001763), (-0.9269, 2.0, 0.001763), (-0.9944, 1.955, 0.001763), (-0.9786, 1.979, 0.001763), (-0.9549, 1.994, 0.001763), (0.8844, 1.811, 2.002), (0.8114, 1.884, 2.002), (0.8789, 1.839, 2.002), (0.863, 1.863, 2.002), (0.8393, 1.879, 2.002), (0.8114, -1.884, 2.002), (0.8844, -1.811, 2.002), (0.8393, -1.879, 2.002), (0.863, -1.863, 2.002), (0.8789, -1.839, 2.002), (-0.8114, -1.884, 2.002), (-0.8844, -1.811, 2.002), (-0.8393, -1.879, 2.002), (-0.863, -1.863, 2.002), (-0.8789, -1.839, 2.002), (-0.8844, 1.811, 2.002), (-0.8114, 1.884, 2.002), (-0.8789, 1.839, 2.002), (-0.863, 1.863, 2.002), (-0.8393, 1.879, 2.002), (0.9755, 1.902, 2.002), (0.9024, 1.975, 2.002), (0.9699, 1.93, 2.002), (0.9541, 1.954, 2.002), (0.9303, 1.97, 2.002), (0.9024, -1.975, 2.002), (0.9755, -1.902, 2.002), (0.9303, -1.97, 2.002), (0.9541, -1.954, 2.002), (0.9699, -1.93, 2.002), (-0.9755, 1.902, 2.002), (-0.9024, 1.975, 2.002), (-0.9699, 1.93, 2.002), (-0.9541, 1.954, 2.002), (-0.9303, 1.97, 2.002), (-0.9024, -1.975, 2.002), (-0.9755, -1.902, 2.002), (-0.9303, -1.97, 2.002), (-0.9541, -1.954, 2.002), (-0.9699, -1.93, 2.002), (0.8599, 1.787, 0.1158), (0.7868, 1.86, 0.1158), (0.8543, 1.815, 0.1158), (0.8385, 1.839, 0.1158), (0.8148, 1.854, 0.1158), (0.7868, -1.86, 0.1158), (0.8599, -1.787, 0.1158), (0.8148, -1.854, 0.1158), (0.8385, -1.839, 0.1158), (0.8543, -1.815, 0.1158), (-0.7868, 1.86, 0.1158), (-0.8599, 1.787, 0.1158), (-0.8148, 1.854, 0.1158), (-0.8385, 1.839, 0.1158), (-0.8543, 1.815, 0.1158), (-0.8599, -1.787, 0.1158), (-0.7868, -1.86, 0.1158), (-0.8543, -1.815, 0.1158), (-0.8385, -1.839, 0.1158), (-0.8148, -1.854, 0.1158), (0.9269, 2.0, 2.002), (1.0, 1.927, 2.002), (0.9549, 1.994, 2.002), (0.9786, 1.979, 2.002), (0.9944, 1.955, 2.002), (1.0, -1.927, 2.002), (0.9269, -2.0, 2.002), (0.9944, -1.955, 2.002), (0.9786, -1.979, 2.002), (0.9549, -1.994, 2.002), (-1.0, 1.927, 2.002), (-0.9269, 2.0, 2.002), (-0.9944, 1.955, 2.002), (-0.9786, 1.979, 2.002), (-0.9549, 1.994, 2.002), (-0.9269, -2.0, 2.002), (-1.0, -1.927, 2.002), (-0.9549, -1.994, 2.002), (-0.9786, -1.979, 2.002), (-0.9944, -1.955, 2.002), (0.8599, 1.787, 2.002), (0.7868, 1.86, 2.002), (0.8543, 1.815, 2.002), (0.8385, 1.839, 2.002), (0.8148, 1.854, 2.002), (0.7868, -1.86, 2.002), (0.8599, -1.787, 2.002), (0.8148, -1.854, 2.002), (0.8385, -1.839, 2.002), (0.8543, -1.815, 2.002), (-0.7868, 1.86, 2.002), (-0.8599, 1.787, 2.002), (-0.8148, 1.854, 2.002), (-0.8385, 1.839, 2.002), (-0.8543, 1.815, 2.002), (-0.8599, -1.787, 2.002), (-0.7868, -1.86, 2.002), (-0.8543, -1.815, 2.002), (-0.8385, -1.839, 2.002), (-0.8148, -1.854, 2.002), (0.9024, 1.975, 2.047), (0.9755, 1.902, 2.047), (0.9303, 1.97, 2.047), (0.9541, 1.954, 2.047), (0.9699, 1.93, 2.047), (0.8114, 1.884, 2.047), (0.8844, 1.811, 2.047), (0.8393, 1.879, 2.047), (0.863, 1.863, 2.047), (0.8789, 1.839, 2.047), (0.8844, -1.811, 2.047), (0.8114, -1.884, 2.047), (0.8789, -1.839, 2.047), (0.863, -1.863, 2.047), (0.8393, -1.879, 2.047), (0.9755, -1.902, 2.047), (0.9024, -1.975, 2.047), (0.9699, -1.93, 2.047), (0.9541, -1.954, 2.047), (0.9303, -1.97, 2.047), (-0.9024, 1.975, 2.047), (-0.9755, 1.902, 2.047), (-0.9303, 1.97, 2.047), (-0.9541, 1.954, 2.047), (-0.9699, 1.93, 2.047), (-0.8114, 1.884, 2.047), (-0.8844, 1.811, 2.047), (-0.8393, 1.879, 2.047), (-0.863, 1.863, 2.047), (-0.8789, 1.839, 2.047), (-0.8844, -1.811, 2.047), (-0.8114, -1.884, 2.047), (-0.8789, -1.839, 2.047), (-0.863, -1.863, 2.047), (-0.8393, -1.879, 2.047), (-0.9755, -1.902, 2.047), (-0.9024, -1.975, 2.047), (-0.9699, -1.93, 2.047), (-0.9541, -1.954, 2.047), (-0.9303, -1.97, 2.047), (0.9269, 2.0, 0.1334), (1.0, 1.927, 0.1334), (0.9549, 1.994, 0.1334), (0.9786, 1.979, 0.1334), (0.9944, 1.955, 0.1334), (1.0, -1.927, 0.1334), (0.9269, -2.0, 0.1334), (0.9944, -1.955, 0.1334), (0.9786, -1.979, 0.1334), (0.9549, -1.994, 0.1334), (-0.9269, -2.0, 0.1334), (-1.0, -1.927, 0.1334), (-0.9549, -1.994, 0.1334), (-0.9786, -1.979, 0.1334), (-0.9944, -1.955, 0.1334), (-1.0, 1.927, 0.1334), (-0.9269, 2.0, 0.1334), (-0.9944, 1.955, 0.1334), (-0.9786, 1.979, 0.1334), (-0.9549, 1.994, 0.1334), (0.9269, 2.0, 0.3154), (1.0, 1.927, 0.3154), (0.9549, 1.994, 0.3154), (0.9786, 1.979, 0.3154), (0.9944, 1.955, 0.3154), (1.0, -1.927, 0.3154), (0.9269, -2.0, 0.3154), (0.9944, -1.955, 0.3154), (0.9786, -1.979, 0.3154), (0.9549, -1.994, 0.3154), (-0.9269, -2.0, 0.3154), (-1.0, -1.927, 0.3154), (-0.9549, -1.994, 0.3154), (-0.9786, -1.979, 0.3154), (-0.9944, -1.955, 0.3154), (-1.0, 1.927, 0.3154), (-0.9269, 2.0, 0.3154), (-0.9944, 1.955, 0.3154), (-0.9786, 1.979, 0.3154), (-0.9549, 1.994, 0.3154), (1.023, 1.95, 0.1561), (0.9496, 2.023, 0.1561), (1.017, 1.978, 0.1561), (1.001, 2.001, 0.1561), (0.9776, 2.017, 0.1561), (-0.9496, 2.023, 0.1561), (-1.023, 1.95, 0.1561), (-0.9776, 2.017, 0.1561), (-1.001, 2.001, 0.1561), (-1.017, 1.978, 0.1561), (-1.023, -1.95, 0.1561), (-0.9496, -2.023, 0.1561), (-1.017, -1.978, 0.1561), (-1.001, -2.001, 0.1561), (-0.9776, -2.017, 0.1561), (0.9496, -2.023, 0.1561), (1.023, -1.95, 0.1561), (0.9776, -2.017, 0.1561), (1.001, -2.001, 0.1561), (1.017, -1.978, 0.1561), (1.023, 1.95, 0.2926), (0.9496, 2.023, 0.2926), (1.017, 1.978, 0.2926), (1.001, 2.001, 0.2926), (0.9776, 2.017, 0.2926), (0.9496, -2.023, 0.3154), (1.023, -1.95, 0.3154), (0.9776, -2.017, 0.3154), (1.001, -2.001, 0.3154), (1.017, -1.978, 0.3154), (-1.023, -1.95, 0.3154), (-0.9496, -2.023, 0.3154), (-1.017, -1.978, 0.3154), (-1.001, -2.001, 0.3154), (-0.9776, -2.017, 0.3154), (-0.9496, 2.023, 0.2926), (-1.023, 1.95, 0.2926), (-0.9776, 2.017, 0.2926), (-1.001, 2.001, 0.2926), (-1.017, 1.978, 0.2926), (0.9496, 2.023, 0.1334), (1.023, 1.95, 0.1334), (0.9776, 2.017, 0.1334), (1.001, 2.001, 0.1334), (1.017, 1.978, 0.1334), (-1.023, 1.95, 0.1334), (-0.9496, 2.023, 0.1334), (-1.017, 1.978, 0.1334), (-1.001, 2.001, 0.1334), (-0.9776, 2.017, 0.1334), (-0.9496, -2.023, 0.1334), (-1.023, -1.95, 0.1334), (-0.9776, -2.017, 0.1334), (-1.001, -2.001, 0.1334), (-1.017, -1.978, 0.1334), (1.023, -1.95, 0.1334), (0.9496, -2.023, 0.1334), (1.017, -1.978, 0.1334), (1.001, -2.001, 0.1334), (0.9776, -2.017, 0.1334), (1.023, 1.95, 0.3154), (0.9496, 2.023, 0.3154), (1.017, 1.978, 0.3154), (1.001, 2.001, 0.3154), (0.9776, 2.017, 0.3154), (-0.9496, 2.023, 0.3154), (-1.023, 1.95, 0.3154), (-0.9776, 2.017, 0.3154), (-1.001, 2.001, 0.3154), (-1.017, 1.978, 0.3154), (-1.023, -1.95, 0.2926), (-0.9496, -2.023, 0.2926), (-1.017, -1.978, 0.2926), (-1.001, -2.001, 0.2926), (-0.9776, -2.017, 0.2926), (0.9496, -2.023, 0.2926), (1.023, -1.95, 0.2926), (0.9776, -2.017, 0.2926), (1.001, -2.001, 0.2926), (1.017, -1.978, 0.2926), (0.9269, 2.0, 0.1561), (1.0, 1.927, 0.1561), (0.9549, 1.994, 0.1561), (0.9786, 1.979, 0.1561), (0.9944, 1.955, 0.1561), (0.9269, 2.0, 0.2926), (1.0, 1.927, 0.2926), (0.9549, 1.994, 0.2926), (0.9786, 1.979, 0.2926), (0.9944, 1.955, 0.2926), (1.0, -1.927, 0.1561), (0.9269, -2.0, 0.1561), (0.9944, -1.955, 0.1561), (0.9786, -1.979, 0.1561), (0.9549, -1.994, 0.1561), (1.0, -1.927, 0.2926), (0.9269, -2.0, 0.2926), (0.9944, -1.955, 0.2926), (0.9786, -1.979, 0.2926), (0.9549, -1.994, 0.2926), (-0.9269, -2.0, 0.1561), (-1.0, -1.927, 0.1561), (-0.9549, -1.994, 0.1561), (-0.9786, -1.979, 0.1561), (-0.9944, -1.955, 0.1561), (-0.9269, -2.0, 0.2926), (-1.0, -1.927, 0.2926), (-0.9549, -1.994, 0.2926), (-0.9786, -1.979, 0.2926), (-0.9944, -1.955, 0.2926), (-1.0, 1.927, 0.1561), (-0.9269, 2.0, 0.1561), (-0.9944, 1.955, 0.1561), (-0.9786, 1.979, 0.1561), (-0.9549, 1.994, 0.1561), (-1.0, 1.927, 0.2926), (-0.9269, 2.0, 0.2926), (-0.9944, 1.955, 0.2926), (-0.9786, 1.979, 0.2926), (-0.9549, 1.994, 0.2926), (0.9269, 2.0, 1.768), (1.0, 1.927, 1.768), (0.9549, 1.994, 1.768), (0.9786, 1.979, 1.768), (0.9944, 1.955, 1.768), (1.0, 1.927, 1.899), (0.9269, 2.0, 1.899), (0.9944, 1.955, 1.899), (0.9786, 1.979, 1.899), (0.9549, 1.994, 1.899), (1.0, -1.927, 1.768), (0.9269, -2.0, 1.768), (0.9944, -1.955, 1.768), (0.9786, -1.979, 1.768), (0.9549, -1.994, 1.768), (0.9269, -2.0, 1.899), (1.0, -1.927, 1.899), (0.9549, -1.994, 1.899), (0.9786, -1.979, 1.899), (0.9944, -1.955, 1.899), (-1.0, -1.927, 1.768), (-0.9269, -2.0, 1.768), (-0.9944, -1.955, 1.768), (-0.9786, -1.979, 1.768), (-0.9549, -1.994, 1.768), (-1.0, -1.927, 1.899), (-0.9269, -2.0, 1.899), (-0.9944, -1.955, 1.899), (-0.9786, -1.979, 1.899), (-0.9549, -1.994, 1.899), (-0.9269, 2.0, 1.768), (-1.0, 1.927, 1.768), (-0.9549, 1.994, 1.768), (-0.9786, 1.979, 1.768), (-0.9944, 1.955, 1.768), (-0.9269, 2.0, 1.899), (-1.0, 1.927, 1.899), (-0.9549, 1.994, 1.899), (-0.9786, 1.979, 1.899), (-0.9944, 1.955, 1.899), (0.9492, 2.022, 1.788), (1.022, 1.949, 1.788), (0.9772, 2.017, 1.788), (1.001, 2.001, 1.788), (1.017, 1.977, 1.788), (1.022, 1.949, 1.899), (0.9492, 2.022, 1.899), (1.017, 1.977, 1.899), (1.001, 2.001, 1.899), (0.9772, 2.017, 1.899), (0.9492, -2.022, 1.788), (1.022, -1.949, 1.788), (0.9772, -2.017, 1.788), (1.001, -2.001, 1.788), (1.017, -1.977, 1.788), (0.9492, -2.022, 1.899), (1.022, -1.949, 1.899), (0.9772, -2.017, 1.899), (1.001, -2.001, 1.899), (1.017, -1.977, 1.899), (-1.022, -1.949, 1.788), (-0.9492, -2.022, 1.788), (-1.017, -1.977, 1.788), (-1.001, -2.001, 1.788), (-0.9772, -2.017, 1.788), (-1.022, -1.949, 1.899), (-0.9492, -2.022, 1.899), (-1.017, -1.977, 1.899), (-1.001, -2.001, 1.899), (-0.9772, -2.017, 1.899), (-0.9492, 2.022, 1.788), (-1.022, 1.949, 1.788), (-0.9772, 2.017, 1.788), (-1.001, 2.001, 1.788), (-1.017, 1.977, 1.788), (-0.9492, 2.022, 1.899), (-1.022, 1.949, 1.899), (-0.9772, 2.017, 1.899), (-1.001, 2.001, 1.899), (-1.017, 1.977, 1.899), (0.9492, 2.022, 1.879), (1.022, 1.949, 1.879), (0.9772, 2.017, 1.879), (1.001, 2.001, 1.879), (1.017, 1.977, 1.879), (-0.9492, 2.022, 1.879), (-1.022, 1.949, 1.879), (-0.9772, 2.017, 1.879), (-1.001, 2.001, 1.879), (-1.017, 1.977, 1.879), (0.9492, 2.022, 1.768), (1.022, 1.949, 1.768), (0.9772, 2.017, 1.768), (1.001, 2.001, 1.768), (1.017, 1.977, 1.768), (-1.022, 1.949, 1.768), (-0.9492, 2.022, 1.768), (-1.017, 1.977, 1.768), (-1.001, 2.001, 1.768), (-0.9772, 2.017, 1.768), (-0.9492, -2.022, 1.768), (-1.022, -1.949, 1.768), (-0.9772, -2.017, 1.768), (-1.001, -2.001, 1.768), (-1.017, -1.977, 1.768), (-1.022, -1.949, 1.879), (-0.9492, -2.022, 1.879), (-1.017, -1.977, 1.879), (-1.001, -2.001, 1.879), (-0.9772, -2.017, 1.879), (1.022, -1.949, 1.768), (0.9492, -2.022, 1.768), (1.017, -1.977, 1.768), (1.001, -2.001, 1.768), (0.9772, -2.017, 1.768), (0.9492, -2.022, 1.879), (1.022, -1.949, 1.879), (0.9772, -2.017, 1.879), (1.001, -2.001, 1.879), (1.017, -1.977, 1.879), (0.9991, 1.926, 1.788), (0.9261, 1.999, 1.788), (0.9936, 1.954, 1.788), (0.9777, 1.978, 1.788), (0.954, 1.994, 1.788), (0.9991, 1.926, 1.879), (0.9261, 1.999, 1.879), (0.9936, 1.954, 1.879), (0.9777, 1.978, 1.879), (0.954, 1.994, 1.879), (0.9991, -1.926, 1.788), (0.9261, -1.999, 1.788), (0.9936, -1.954, 1.788), (0.9777, -1.978, 1.788), (0.954, -1.994, 1.788), (0.9991, -1.926, 1.879), (0.9261, -1.999, 1.879), (0.9936, -1.954, 1.879), (0.9777, -1.978, 1.879), (0.954, -1.994, 1.879), (-0.9261, -1.999, 1.788), (-0.9991, -1.926, 1.788), (-0.954, -1.994, 1.788), (-0.9777, -1.978, 1.788), (-0.9936, -1.954, 1.788), (-0.9261, -1.999, 1.879), (-0.9991, -1.926, 1.879), (-0.954, -1.994, 1.879), (-0.9777, -1.978, 1.879), (-0.9936, -1.954, 1.879), (-0.9991, 1.926, 1.788), (-0.9261, 1.999, 1.788), (-0.9936, 1.954, 1.788), (-0.9777, 1.978, 1.788), (-0.954, 1.994, 1.788), (-0.9991, 1.926, 1.879), (-0.9261, 1.999, 1.879), (-0.9936, 1.954, 1.879), (-0.9777, 1.978, 1.879), (-0.954, 1.994, 1.879), (1.008, 1.964, 1.879), (0.9904, 1.99, 1.879), (0.964, 2.008, 1.879), (-0.9904, 1.99, 1.788), (-0.964, 2.008, 1.788), (-1.008, 1.964, 1.788), (-0.9904, -1.99, 1.788), (-1.008, -1.964, 1.788), (-0.964, -2.008, 1.788), (1.008, -1.964, 1.788), (0.9904, -1.99, 1.788), (0.964, -2.008, 1.788), (0.964, 2.008, 1.788), (0.9904, 1.99, 1.788), (1.008, 1.964, 1.788), (1.008, -1.964, 1.879), (0.9904, -1.99, 1.879), (0.964, -2.008, 1.879), (-0.964, -2.008, 1.879), (-0.9904, -1.99, 1.879), (-1.008, -1.964, 1.879), (-1.008, 1.964, 1.879), (-0.9904, 1.99, 1.879), (-0.964, 2.008, 1.879), (-1.0, -0.06888, 0.001763), (-1.0, 0.06888, 0.001763), (-1.0, -0.02296, 0.001763), (-1.0, 0.02296, 0.001763), (-1.0, 0.06888, 0.1334), (-1.0, -0.06888, 0.1334), (-1.0, 0.02296, 0.1334), (-1.0, -0.02296, 0.1334), (-0.8844, -0.06888, 2.002), (-0.8844, 0.06888, 2.002), (-0.8844, -0.02296, 2.002), (-0.8844, 0.02296, 2.002), (-0.8844, -0.06888, 2.047), (-0.8844, 0.06888, 2.047), (-0.8844, -0.02296, 2.047), (-0.8844, 0.02296, 2.047), (-0.8599, 0.06888, 2.002), (-0.8599, -0.06888, 2.002), (-0.8599, 0.02296, 2.002), (-0.8599, -0.02296, 2.002), (-0.9755, 0.06888, 2.002), (-0.9755, -0.06888, 2.002), (-0.9755, 0.02296, 2.002), (-0.9755, -0.02296, 2.002), (-0.9755, 0.06888, 2.047), (-0.9755, -0.06888, 2.047), (-0.9755, 0.02296, 2.047), (-0.9755, -0.02296, 2.047), (-1.0, 0.06888, 2.002), (-1.0, -0.06888, 2.002), (-1.0, 0.02296, 2.002), (-1.0, -0.02296, 2.002), (-0.8599, 0.06888, 0.1158), (-0.8599, -0.06888, 0.1158), (-0.8599, 0.02296, 0.1158), (-0.8599, -0.02296, 0.1158), (-1.0, -0.06888, 1.899), (-1.0, 0.06888, 1.899), (-1.0, -0.02296, 1.899), (-1.0, 0.02296, 1.899), (-1.023, 0.06888, 0.1334), (-1.023, -0.06888, 0.1334), (-1.023, 0.02296, 0.1334), (-1.023, -0.02296, 0.1334), (-1.0, -0.06888, 0.3154), (-1.0, 0.06888, 0.3154), (-1.0, -0.02296, 0.3154), (-1.0, 0.02296, 0.3154), (-1.023, 0.06888, 0.3154), (-1.023, -0.06888, 0.3154), (-1.023, 0.02296, 0.3154), (-1.023, -0.02296, 0.3154), (-1.0, 0.06888, 1.768), (-1.0, -0.06888, 1.768), (-1.0, 0.02296, 1.768), (-1.0, -0.02296, 1.768), (-1.023, -0.06888, 0.1561), (-1.023, 0.06888, 0.1561), (-1.023, -0.02296, 0.1561), (-1.023, 0.02296, 0.1561), (-1.0, 0.06888, 0.1561), (-1.0, -0.06888, 0.1561), (-1.0, 0.02296, 0.1561), (-1.0, -0.02296, 0.1561), (-1.023, 0.06888, 0.2926), (-1.023, -0.06888, 0.2926), (-1.023, 0.02296, 0.2926), (-1.023, -0.02296, 0.2926), (-1.0, -0.06888, 0.2926), (-1.0, 0.06888, 0.2926), (-1.0, -0.02296, 0.2926), (-1.0, 0.02296, 0.2926), (-1.022, -0.06888, 1.768), (-1.022, 0.06888, 1.768), (-1.022, -0.02296, 1.768), (-1.022, 0.02296, 1.768), (-1.022, -0.06888, 1.899), (-1.022, 0.06888, 1.899), (-1.022, -0.02296, 1.899), (-1.022, 0.02296, 1.899), (-1.022, 0.06888, 1.788), (-1.022, -0.06888, 1.788), (-1.022, 0.02296, 1.788), (-1.022, -0.02296, 1.788), (-0.9991, 0.06888, 1.788), (-0.9991, -0.06888, 1.788), (-0.9991, 0.02296, 1.788), (-0.9991, -0.02296, 1.788), (-1.022, 0.06888, 1.879), (-1.022, -0.06888, 1.879), (-1.022, 0.02296, 1.879), (-1.022, -0.02296, 1.879), (-0.9991, -0.06888, 1.879), (-0.9991, 0.06888, 1.879), (-0.9991, -0.02296, 1.879), (-0.9991, 0.02296, 1.879), (1.0, 0.06888, 0.001763), (1.0, -0.06888, 0.001763), (1.0, 0.02296, 0.001763), (1.0, -0.02296, 0.001763), (1.0, -0.06888, 0.1334), (1.0, 0.06888, 0.1334), (1.0, -0.02296, 0.1334), (1.0, 0.02296, 0.1334), (0.8844, 0.06888, 2.002), (0.8844, -0.06888, 2.002), (0.8844, 0.02296, 2.002), (0.8844, -0.02296, 2.002), (0.8844, -0.06888, 2.047), (0.8844, 0.06888, 2.047), (0.8844, -0.02296, 2.047), (0.8844, 0.02296, 2.047), (0.8599, 0.06888, 2.002), (0.8599, -0.06888, 2.002), (0.8599, 0.02296, 2.002), (0.8599, -0.02296, 2.002), (0.9755, -0.06888, 2.002), (0.9755, 0.06888, 2.002), (0.9755, -0.02296, 2.002), (0.9755, 0.02296, 2.002), (0.9755, 0.06888, 2.047), (0.9755, -0.06888, 2.047), (0.9755, 0.02296, 2.047), (0.9755, -0.02296, 2.047), (1.0, 0.06888, 2.002), (1.0, -0.06888, 2.002), (1.0, 0.02296, 2.002), (1.0, -0.02296, 2.002), (0.8599, -0.06888, 0.1158), (0.8599, 0.06888, 0.1158), (0.8599, -0.02296, 0.1158), (0.8599, 0.02296, 0.1158), (1.0, 0.06888, 1.899), (1.0, -0.06888, 1.899), (1.0, 0.02296, 1.899), (1.0, -0.02296, 1.899), (1.023, -0.06888, 0.1334), (1.023, 0.06888, 0.1334), (1.023, -0.02296, 0.1334), (1.023, 0.02296, 0.1334), (1.0, -0.06888, 0.3154), (1.0, 0.06888, 0.3154), (1.0, -0.02296, 0.3154), (1.0, 0.02296, 0.3154), (1.023, 0.06888, 0.3154), (1.023, -0.06888, 0.3154), (1.023, 0.02296, 0.3154), (1.023, -0.02296, 0.3154), (1.0, -0.06888, 1.768), (1.0, 0.06888, 1.768), (1.0, -0.02296, 1.768), (1.0, 0.02296, 1.768), (1.023, -0.06888, 0.1561), (1.023, 0.06888, 0.1561), (1.023, -0.02296, 0.1561), (1.023, 0.02296, 0.1561), (1.0, 0.06888, 0.1561), (1.0, -0.06888, 0.1561), (1.0, 0.02296, 0.1561), (1.0, -0.02296, 0.1561), (1.023, 0.06888, 0.2926), (1.023, -0.06888, 0.2926), (1.023, 0.02296, 0.2926), (1.023, -0.02296, 0.2926), (1.0, 0.06888, 0.2926), (1.0, -0.06888, 0.2926), (1.0, 0.02296, 0.2926), (1.0, -0.02296, 0.2926), (1.022, -0.06888, 1.768), (1.022, 0.06888, 1.768), (1.022, -0.02296, 1.768), (1.022, 0.02296, 1.768), (1.022, 0.06888, 1.899), (1.022, -0.06888, 1.899), (1.022, 0.02296, 1.899), (1.022, -0.02296, 1.899), (1.022, 0.06888, 1.788), (1.022, -0.06888, 1.788), (1.022, 0.02296, 1.788), (1.022, -0.02296, 1.788), (0.9991, -0.06888, 1.788), (0.9991, 0.06888, 1.788), (0.9991, -0.02296, 1.788), (0.9991, 0.02296, 1.788), (1.022, -0.06888, 1.879), (1.022, 0.06888, 1.879), (1.022, -0.02296, 1.879), (1.022, 0.02296, 1.879), (0.9991, 0.06888, 1.879), (0.9991, -0.06888, 1.879), (0.9991, 0.02296, 1.879), (0.9991, -0.02296, 1.879), (-1.011, 0.02296, 1.788), (-1.011, 0.02296, 1.879), (-1.011, -0.02296, 1.879), (-1.011, -0.02296, 1.788), (-1.012, 0.02296, 1.768), (-1.012, -0.02296, 1.768), (-1.012, -0.02296, 0.3154), (-1.012, 0.02296, 0.3154), (-1.012, -0.02296, 1.899), (-1.012, 0.02296, 1.899), (-1.012, 0.02296, 0.1561), (-1.012, 0.02296, 0.2926), (-1.012, -0.02296, 0.2926), (-1.012, -0.02296, 0.1561), (-1.012, 0.02296, 0.1334), (-1.012, -0.02296, 0.1334), (-1.012, 0.02296, 0.001763), (-1.012, -0.02296, 0.001763), (-1.012, 0.02296, 2.002), (-1.012, -0.02296, 2.002), (1.011, -0.02296, 1.788), (1.011, -0.02296, 1.879), (1.011, 0.02296, 1.879), (1.011, 0.02296, 1.788), (1.012, 0.02296, 1.899), (1.012, -0.02296, 1.899), (1.012, 0.02296, 0.1561), (1.012, -0.02296, 0.1561), (1.012, -0.02296, 2.002), (1.012, 0.02296, 2.002), (1.012, -0.02296, 0.2926), (1.012, 0.02296, 0.2926), (1.012, -0.02296, 1.768), (1.012, 0.02296, 1.768), (1.012, -0.02296, 0.3154), (1.012, 0.02296, 0.3154), (1.012, -0.02296, 0.1334), (1.012, 0.02296, 0.1334), (1.012, -0.02296, 0.001763), (1.012, 0.02296, 0.001763)], [], [(256, 96, 112, 272), (176, 422, 451, 187), (431, 182, 191, 442), (441, 192, 629, 636), (222, 709, 720, 217), (701, 257, 337, 737), (146, 620, 624, 237), (121, 126, 247, 227), (127, 608, 612, 246), (142, 716, 721, 231), (197, 206, 166, 157), (212, 201, 161, 172), (207, 616, 632, 167), (637, 452, 492, 677), (137, 147, 236, 216), (151, 141, 232, 252), (620, 146, 186, 628), (202, 713, 728, 162), (132, 117, 221, 241), (116, 704, 709, 222), (608, 127, 211, 617), (716, 142, 181, 725), (241, 221, 216, 236), (227, 247, 252, 232), (246, 612, 625, 251), (256, 272, 342, 336), (147, 137, 176, 187), (126, 121, 201, 212), (117, 132, 206, 197), (141, 151, 191, 182), (261, 700, 736, 351), (704, 116, 196, 712), (605, 267, 347, 641), (102, 262, 266, 106), (277, 417, 749, 741), (277, 741, 744, 356), (271, 604, 640, 341), (416, 276, 292, 446), (371, 367, 401, 392), (749, 417, 507, 769), (740, 281, 322, 745), (311, 307, 346, 352), (332, 664, 648, 362), (266, 262, 352, 346), (292, 276, 357, 361), (282, 427, 437, 286), (302, 657, 660, 406), (307, 311, 387, 396), (317, 331, 361, 357), (301, 297, 336, 342), (316, 760, 764, 382), (366, 665, 668, 402), (653, 436, 517, 672), (331, 317, 381, 412), (387, 392, 401, 396), (426, 748, 768, 526), (664, 332, 411, 669), (381, 376, 407, 412), (297, 301, 407, 376), (645, 291, 362, 648), (761, 372, 391, 765), (367, 371, 321, 327), (421, 177, 724, 732), (437, 427, 527, 516), (312, 752, 757, 386), (441, 636, 676, 481), (287, 436, 653, 644), (431, 442, 482, 471), (282, 286, 327, 321), (416, 446, 512, 506), (521, 689, 692, 562), (497, 785, 788, 541), (502, 688, 677, 492), (466, 477, 516, 527), (451, 422, 462, 491), (447, 652, 673, 511), (456, 486, 567, 537), (421, 732, 772, 461), (477, 466, 547, 556), (467, 777, 780, 546), (681, 476, 557, 685), (501, 496, 542, 572), (522, 531, 471, 482), (487, 680, 684, 566), (486, 456, 506, 512), (496, 501, 491, 462), (547, 552, 561, 556), (94, 95, 92, 93), (688, 502, 571, 693), (542, 537, 567, 572), (784, 532, 551, 789), (531, 522, 561, 552), (532, 784, 773, 472), (776, 457, 536, 781), (422, 176, 178, 425), (264, 265, 60, 62), (413, 414, 13, 14), (423, 180, 177, 421), (432, 181, 183, 435), (555, 550, 587, 593), (428, 429, 4, 5), (433, 185, 182, 431), (442, 191, 193, 445), (105, 104, 63, 61), (193, 194, 80, 83), (443, 195, 192, 441), (452, 186, 188, 455), (408, 413, 14, 38), (554, 555, 593, 592), (453, 190, 187, 451), (247, 126, 128, 250), (250, 128, 129, 249), (249, 129, 130, 248), (248, 130, 127, 246), (132, 241, 243, 135), (135, 243, 244, 134), (134, 244, 245, 133), (133, 245, 242, 131), (232, 141, 143, 235), (235, 143, 144, 234), (234, 144, 145, 233), (233, 145, 142, 231), (137, 216, 218, 140), (140, 218, 219, 139), (139, 219, 220, 138), (138, 220, 217, 136), (212, 172, 175, 215), (215, 175, 174, 214), (214, 174, 173, 213), (213, 173, 171, 211), (166, 206, 208, 168), (168, 208, 209, 169), (169, 209, 210, 170), (170, 210, 207, 167), (156, 196, 198, 158), (158, 198, 199, 159), (159, 199, 200, 160), (160, 200, 197, 157), (202, 162, 165, 205), (205, 165, 164, 204), (204, 164, 163, 203), (203, 163, 161, 201), (176, 137, 140, 178), (178, 140, 139, 179), (179, 139, 138, 180), (180, 138, 136, 177), (141, 182, 185, 143), (143, 185, 184, 144), (144, 184, 183, 145), (145, 183, 181, 142), (186, 146, 148, 188), (188, 148, 149, 189), (189, 149, 150, 190), (190, 150, 147, 187), (152, 192, 195, 155), (155, 195, 194, 154), (154, 194, 193, 153), (153, 193, 191, 151), (201, 121, 123, 203), (203, 123, 124, 204), (204, 124, 125, 205), (205, 125, 122, 202), (117, 197, 200, 120), (120, 200, 199, 119), (119, 199, 198, 118), (118, 198, 196, 116), (131, 207, 210, 133), (133, 210, 209, 134), (134, 209, 208, 135), (135, 208, 206, 132), (211, 127, 130, 213), (213, 130, 129, 214), (214, 129, 128, 215), (215, 128, 126, 212), (216, 221, 223, 218), (218, 223, 224, 219), (219, 224, 225, 220), (220, 225, 222, 217), (227, 232, 235, 230), (230, 235, 234, 229), (229, 234, 233, 228), (228, 233, 231, 226), (237, 242, 245, 240), (240, 245, 244, 239), (239, 244, 243, 238), (238, 243, 241, 236), (246, 251, 253, 248), (248, 253, 254, 249), (249, 254, 255, 250), (250, 255, 252, 247), (116, 222, 225, 118), (118, 225, 224, 119), (119, 224, 223, 120), (120, 223, 221, 117), (151, 252, 255, 153), (153, 255, 254, 154), (154, 254, 253, 155), (155, 253, 251, 152), (236, 147, 150, 238), (238, 150, 149, 239), (239, 149, 148, 240), (240, 148, 146, 237), (226, 122, 125, 228), (228, 125, 124, 229), (229, 124, 123, 230), (230, 123, 121, 227), (96, 256, 258, 98), (283, 428, 5, 27), (444, 445, 82, 81), (100, 260, 257, 97), (101, 261, 263, 103), (445, 193, 83, 82), (263, 264, 62, 65), (105, 265, 262, 102), (106, 266, 268, 108), (553, 554, 592, 591), (104, 103, 64, 63), (110, 270, 267, 107), (111, 271, 273, 113), (548, 553, 591, 585), (103, 263, 65, 64), (115, 275, 272, 112), (347, 267, 270, 350), (350, 270, 269, 349), (349, 269, 268, 348), (348, 268, 266, 346), (261, 351, 353, 263), (263, 353, 354, 264), (264, 354, 355, 265), (265, 355, 352, 262), (362, 291, 293, 365), (365, 293, 294, 364), (364, 294, 295, 363), (363, 295, 292, 361), (277, 356, 358, 280), (280, 358, 359, 279), (279, 359, 360, 278), (278, 360, 357, 276), (377, 296, 298, 380), (380, 298, 299, 379), (379, 299, 300, 378), (378, 300, 297, 376), (302, 406, 408, 305), (305, 408, 409, 304), (304, 409, 410, 303), (303, 410, 407, 301), (397, 306, 308, 400), (400, 308, 309, 399), (399, 309, 310, 398), (398, 310, 307, 396), (312, 386, 388, 315), (315, 388, 389, 314), (314, 389, 390, 313), (313, 390, 387, 311), (282, 321, 323, 285), (285, 323, 324, 284), (284, 324, 325, 283), (283, 325, 322, 281), (271, 341, 343, 273), (273, 343, 344, 274), (274, 344, 345, 275), (275, 345, 342, 272), (337, 257, 260, 340), (340, 260, 259, 339), (339, 259, 258, 338), (338, 258, 256, 336), (327, 286, 288, 330), (330, 288, 289, 329), (329, 289, 290, 328), (328, 290, 287, 326), (341, 302, 305, 343), (343, 305, 304, 344), (344, 304, 303, 345), (345, 303, 301, 342), (296, 337, 340, 298), (298, 340, 339, 299), (299, 339, 338, 300), (300, 338, 336, 297), (346, 307, 310, 348), (348, 310, 309, 349), (349, 309, 308, 350), (350, 308, 306, 347), (351, 312, 315, 353), (353, 315, 314, 354), (354, 314, 313, 355), (355, 313, 311, 352), (356, 316, 318, 358), (358, 318, 319, 359), (359, 319, 320, 360), (360, 320, 317, 357), (332, 362, 365, 335), (335, 365, 364, 334), (334, 364, 363, 333), (333, 363, 361, 331), (367, 327, 330, 370), (370, 330, 329, 369), (369, 329, 328, 368), (368, 328, 326, 366), (372, 322, 325, 375), (375, 325, 324, 374), (374, 324, 323, 373), (373, 323, 321, 371), (376, 381, 383, 378), (405, 400, 34, 15), (410, 409, 37, 36), (380, 385, 382, 377), (386, 391, 393, 388), (404, 405, 15, 16), (450, 449, 7, 6), (390, 395, 392, 387), (396, 401, 403, 398), (403, 404, 16, 17), (543, 538, 590, 576), (400, 405, 402, 397), (406, 411, 413, 408), (550, 549, 586, 587), (409, 408, 38, 37), (410, 415, 412, 407), (371, 392, 395, 373), (373, 395, 394, 374), (374, 394, 393, 375), (375, 393, 391, 372), (381, 317, 320, 383), (383, 320, 319, 384), (384, 319, 318, 385), (385, 318, 316, 382), (331, 412, 415, 333), (333, 415, 414, 334), (334, 414, 413, 335), (335, 413, 411, 332), (401, 367, 370, 403), (403, 370, 369, 404), (404, 369, 368, 405), (405, 368, 366, 402), (276, 416, 418, 278), (398, 403, 17, 33), (185, 433, 85, 84), (280, 420, 417, 277), (512, 446, 448, 515), (515, 448, 449, 514), (514, 449, 450, 513), (513, 450, 447, 511), (281, 426, 428, 283), (538, 539, 589, 590), (184, 185, 84, 86), (285, 430, 427, 282), (517, 436, 438, 520), (520, 438, 439, 519), (519, 439, 440, 518), (518, 440, 437, 516), (286, 437, 440, 288), (449, 448, 8, 7), (260, 100, 67, 66), (290, 438, 436, 287), (527, 427, 430, 530), (530, 430, 429, 529), (529, 429, 428, 528), (528, 428, 426, 526), (291, 447, 450, 293), (433, 434, 87, 85), (539, 540, 588, 589), (295, 448, 446, 292), (416, 506, 508, 418), (418, 508, 509, 419), (419, 509, 510, 420), (420, 510, 507, 417), (497, 541, 543, 500), (500, 543, 544, 499), (499, 544, 545, 498), (498, 545, 542, 496), (567, 486, 488, 570), (570, 488, 489, 569), (569, 489, 490, 568), (568, 490, 487, 566), (557, 476, 478, 560), (560, 478, 479, 559), (559, 479, 480, 558), (558, 480, 477, 556), (467, 546, 548, 470), (470, 548, 549, 469), (469, 549, 550, 468), (468, 550, 547, 466), (421, 461, 463, 423), (423, 463, 464, 424), (424, 464, 465, 425), (425, 465, 462, 422), (492, 452, 455, 495), (495, 455, 454, 494), (494, 454, 453, 493), (493, 453, 451, 491), (431, 471, 473, 433), (433, 473, 474, 434), (434, 474, 475, 435), (435, 475, 472, 432), (441, 481, 483, 443), (443, 483, 484, 444), (444, 484, 485, 445), (445, 485, 482, 442), (461, 497, 500, 463), (463, 500, 499, 464), (464, 499, 498, 465), (465, 498, 496, 462), (502, 492, 495, 505), (505, 495, 494, 504), (504, 494, 493, 503), (503, 493, 491, 501), (511, 487, 490, 513), (513, 490, 489, 514), (514, 489, 488, 515), (515, 488, 486, 512), (457, 507, 510, 460), (460, 510, 509, 459), (459, 509, 508, 458), (458, 508, 506, 456), (516, 477, 480, 518), (518, 480, 479, 519), (519, 479, 478, 520), (520, 478, 476, 517), (522, 482, 485, 525), (525, 485, 484, 524), (524, 484, 483, 523), (523, 483, 481, 521), (526, 467, 470, 528), (528, 470, 469, 529), (529, 469, 468, 530), (530, 468, 466, 527), (532, 472, 475, 535), (535, 475, 474, 534), (534, 474, 473, 533), (533, 473, 471, 531), (537, 542, 545, 540), (549, 548, 585, 586), (259, 260, 66, 68), (538, 543, 541, 536), (546, 551, 553, 548), (540, 545, 578, 588), (100, 99, 69, 67), (550, 555, 552, 547), (556, 561, 563, 558), (183, 184, 86, 89), (395, 390, 30, 18), (560, 565, 562, 557), (566, 571, 573, 568), (434, 435, 88, 87), (448, 295, 45, 8), (570, 575, 572, 567), (571, 502, 505, 573), (573, 505, 504, 574), (574, 504, 503, 575), (575, 503, 501, 572), (531, 552, 555, 533), (533, 555, 554, 534), (534, 554, 553, 535), (535, 553, 551, 532), (521, 562, 565, 523), (523, 565, 564, 524), (524, 564, 563, 525), (525, 563, 561, 522), (536, 457, 460, 538), (538, 460, 459, 539), (539, 459, 458, 540), (540, 458, 456, 537), (107, 267, 605, 600), (93, 92, 90, 91), (88, 89, 86, 87), (87, 86, 84, 85), (82, 83, 80, 81), (81, 80, 78, 79), (76, 77, 74, 75), (75, 74, 72, 73), (70, 71, 68, 69), (69, 68, 66, 67), (64, 65, 62, 63), (63, 62, 60, 61), (58, 59, 56, 57), (57, 56, 54, 55), (52, 53, 50, 51), (51, 50, 48, 49), (39, 23, 22, 41), (41, 22, 21, 40), (32, 20, 19, 31), (31, 19, 18, 30), (33, 17, 16, 35), (35, 16, 15, 34), (38, 14, 13, 37), (37, 13, 12, 36), (42, 11, 10, 44), (44, 10, 9, 43), (27, 5, 4, 29), (29, 4, 3, 28), (26, 0, 1, 25), (25, 1, 2, 24), (47, 6, 7, 46), (46, 7, 8, 45), (588, 578, 577, 589), (589, 577, 576, 590), (585, 591, 592, 586), (586, 592, 593, 587), (584, 594, 595, 582), (582, 595, 596, 583), (581, 597, 598, 579), (579, 598, 599, 580), (544, 543, 576, 577), (443, 444, 81, 79), (265, 105, 61, 60), (429, 430, 3, 4), (414, 415, 12, 13), (194, 195, 78, 80), (400, 399, 35, 34), (430, 285, 28, 3), (294, 293, 47, 46), (415, 410, 36, 12), (195, 443, 79, 78), (545, 544, 577, 578), (558, 563, 594, 584), (399, 398, 33, 35), (295, 294, 46, 45), (563, 564, 595, 594), (564, 565, 596, 595), (108, 268, 59, 58), (289, 288, 26, 25), (565, 560, 583, 596), (109, 108, 58, 57), (455, 188, 77, 76), (268, 269, 56, 59), (439, 438, 2, 1), (454, 455, 76, 75), (290, 289, 25, 24), (188, 189, 74, 77), (110, 109, 57, 55), (570, 569, 579, 580), (269, 270, 54, 56), (440, 439, 1, 0), (568, 573, 597, 581), (453, 454, 75, 73), (270, 110, 55, 54), (280, 279, 44, 43), (573, 574, 598, 597), (189, 190, 72, 74), (569, 568, 581, 579), (190, 453, 73, 72), (389, 388, 32, 31), (574, 575, 599, 598), (279, 278, 42, 44), (575, 570, 580, 599), (390, 389, 31, 30), (288, 440, 0, 26), (113, 273, 53, 52), (438, 290, 24, 2), (114, 113, 52, 51), (425, 178, 95, 94), (273, 274, 50, 53), (378, 383, 23, 39), (424, 425, 94, 93), (383, 384, 22, 23), (178, 179, 92, 95), (115, 114, 51, 49), (560, 559, 582, 583), (274, 275, 48, 50), (384, 385, 21, 22), (423, 424, 93, 91), (275, 115, 49, 48), (385, 380, 40, 21), (179, 180, 90, 92), (380, 379, 41, 40), (278, 418, 11, 42), (559, 558, 584, 582), (285, 284, 29, 28), (180, 423, 91, 90), (418, 419, 10, 11), (379, 378, 39, 41), (419, 420, 9, 10), (284, 283, 27, 29), (420, 280, 43, 9), (388, 393, 20, 32), (98, 258, 71, 70), (393, 394, 19, 20), (293, 450, 6, 47), (99, 98, 70, 69), (435, 183, 89, 88), (258, 259, 68, 71), (394, 395, 18, 19), (684, 693, 571, 566), (557, 562, 692, 685), (689, 521, 481, 676), (656, 306, 397, 661), (680, 487, 511, 673), (97, 257, 701, 696), (645, 652, 447, 291), (306, 656, 641, 347), (657, 302, 341, 640), (660, 669, 411, 406), (665, 366, 326, 649), (476, 681, 672, 517), (397, 402, 668, 661), (287, 644, 649, 326), (609, 131, 242, 613), (601, 604, 271, 111), (617, 211, 171, 633), (131, 609, 616, 207), (152, 621, 629, 192), (621, 152, 251, 625), (613, 242, 237, 624), (637, 628, 186, 452), (164, 174, 175, 163), (785, 497, 461, 772), (777, 467, 526, 768), (780, 789, 551, 546), (536, 541, 788, 781), (296, 753, 737, 337), (377, 382, 764, 756), (733, 432, 472, 773), (757, 765, 391, 386), (753, 296, 377, 756), (457, 776, 769, 507), (752, 312, 351, 736), (760, 316, 356, 744), (740, 748, 426, 281), (372, 761, 745, 322), (122, 705, 713, 202), (705, 122, 226, 708), (136, 717, 724, 177), (708, 226, 231, 721), (717, 136, 217, 720), (733, 725, 181, 432), (697, 700, 261, 101), (712, 196, 156, 729), (693, 684, 686, 695), (602, 607, 807, 809), (694, 687, 685, 692), (681, 685, 687, 683), (683, 687, 686, 682), (682, 686, 684, 680), (689, 676, 678, 691), (691, 678, 679, 690), (690, 679, 677, 688), (653, 672, 674, 655), (655, 674, 675, 654), (654, 675, 673, 652), (680, 673, 675, 682), (682, 675, 674, 683), (683, 674, 672, 681), (688, 693, 695, 690), (690, 695, 694, 691), (691, 694, 692, 689), (645, 648, 650, 647), (647, 650, 651, 646), (646, 651, 649, 644), (637, 677, 679, 639), (639, 679, 678, 638), (638, 678, 676, 636), (657, 640, 642, 659), (659, 642, 643, 658), (658, 643, 641, 656), (669, 660, 662, 671), (639, 638, 800, 801), (670, 663, 661, 668), (665, 649, 651, 667), (667, 651, 650, 666), (666, 650, 648, 664), (664, 669, 671, 666), (666, 671, 670, 667), (667, 670, 668, 665), (656, 661, 663, 658), (658, 663, 662, 659), (659, 662, 660, 657), (652, 645, 647, 654), (655, 654, 796, 797), (655, 646, 644, 653), (605, 641, 643, 607), (607, 643, 642, 606), (606, 642, 640, 604), (604, 601, 603, 606), (654, 647, 799, 796), (607, 602, 600, 605), (613, 624, 626, 615), (615, 626, 627, 614), (614, 627, 625, 612), (609, 613, 615, 611), (611, 615, 614, 610), (610, 614, 612, 608), (621, 625, 627, 623), (623, 627, 626, 622), (622, 626, 624, 620), (617, 633, 635, 619), (619, 635, 634, 618), (618, 634, 632, 616), (608, 617, 619, 610), (610, 619, 618, 611), (611, 618, 616, 609), (620, 628, 630, 622), (622, 630, 631, 623), (623, 631, 629, 621), (628, 637, 639, 630), (694, 695, 793, 794), (631, 638, 636, 629), (785, 772, 774, 787), (787, 774, 775, 786), (786, 775, 773, 784), (777, 768, 770, 779), (779, 770, 771, 778), (778, 771, 769, 776), (789, 780, 782, 791), (603, 602, 809, 808), (790, 783, 781, 788), (776, 781, 783, 778), (778, 783, 782, 779), (779, 782, 780, 777), (733, 773, 775, 735), (735, 775, 774, 734), (734, 774, 772, 732), (784, 789, 791, 786), (786, 791, 790, 787), (787, 790, 788, 785), (753, 756, 758, 755), (755, 758, 759, 754), (754, 759, 757, 752), (725, 733, 735, 727), (703, 702, 828, 829), (726, 734, 732, 724), (765, 757, 759, 767), (695, 686, 792, 793), (766, 758, 756, 764), (749, 769, 771, 751), (751, 771, 770, 750), (750, 770, 768, 748), (761, 765, 767, 763), (763, 767, 766, 762), (762, 766, 764, 760), (752, 736, 738, 754), (754, 738, 739, 755), (755, 739, 737, 753), (760, 744, 746, 762), (762, 746, 747, 763), (763, 747, 745, 761), (748, 740, 742, 750), (606, 603, 808, 806), (751, 743, 741, 749), (740, 745, 747, 742), (742, 747, 746, 743), (743, 746, 744, 741), (705, 708, 710, 707), (707, 710, 711, 706), (706, 711, 709, 704), (701, 737, 739, 703), (703, 739, 738, 702), (702, 738, 736, 700), (717, 720, 722, 719), (719, 722, 723, 718), (718, 723, 721, 716), (704, 712, 714, 706), (706, 714, 715, 707), (707, 715, 713, 705), (712, 729, 731, 714), (714, 731, 730, 715), (715, 730, 728, 713), (716, 725, 727, 718), (718, 727, 726, 719), (719, 726, 724, 717), (700, 697, 699, 702), (783, 790, 814, 815), (703, 698, 696, 701), (708, 721, 723, 710), (710, 723, 722, 711), (711, 722, 720, 709), (109, 104, 105, 108), (793, 792, 795, 794), (803, 802, 805, 804), (796, 799, 798, 797), (806, 808, 809, 807), (810, 801, 800, 811), (813, 812, 815, 814), (820, 817, 816, 821), (822, 819, 818, 823), (824, 826, 827, 825), (828, 830, 831, 829), (686, 687, 795, 792), (646, 655, 797, 798), (687, 694, 794, 795), (727, 735, 817, 820), (726, 727, 820, 821), (671, 662, 802, 803), (751, 750, 824, 825), (750, 742, 826, 824), (734, 726, 821, 816), (631, 630, 810, 811), (647, 646, 798, 799), (670, 671, 803, 804), (742, 743, 827, 826), (662, 663, 805, 802), (607, 606, 806, 807), (743, 751, 825, 827), (702, 699, 830, 828), (663, 670, 804, 805), (699, 698, 831, 830), (698, 703, 829, 831), (791, 782, 812, 813), (759, 758, 818, 819), (735, 734, 816, 817), (767, 759, 819, 822), (630, 639, 801, 810), (790, 791, 813, 814), (766, 767, 822, 823), (638, 631, 811, 800), (782, 783, 815, 812), (758, 766, 823, 818), (108, 105, 102, 106), (98, 99, 114, 115), (110, 103, 104, 109), (107, 101, 103, 110), (96, 98, 115, 112), (600, 697, 101, 107), (99, 100, 113, 114), (100, 97, 111, 113), (603, 698, 699, 602), (602, 699, 697, 600), (97, 696, 601, 111), (696, 698, 603, 601), (163, 175, 172, 161), (156, 158, 170, 167), (165, 173, 174, 164), (162, 171, 173, 165), (728, 633, 171, 162), (730, 635, 633, 728), (731, 634, 635, 730), (729, 632, 634, 731), (729, 156, 167, 632), (160, 157, 166, 168), (158, 159, 169, 170), (159, 160, 168, 169)])
me_cube.materials.append(mat_material)
me_cube.use_remesh_preserve_volume = False
me_cube.use_remesh_preserve_attributes = False
me_cube.use_mirror_vertex_groups = False
me_cube.update()

# ---- objects
ob_cylinder = bpy.data.objects.new('Cylinder', me_cylinder)
ob_area = bpy.data.objects.new('Area', light_area)
ob_plane = bpy.data.objects.new('Plane', me_plane)
ob_cube = bpy.data.objects.new('Cube', me_cube)
ob_lamp = bpy.data.objects.new('Lamp', light_lamp)
ob_camera = bpy.data.objects.new('Camera', cam_camera)

# ---- transforms, parenting, visibility, modifiers, constraints
ob_cylinder.location = (-0.234, 0.0, 2.696)
ob_cylinder.rotation_euler = (11.0, -0.6981, 0.0)
ob_cylinder.lineart.crease_threshold = 0.0
ob_area.location = (3.203, 3.896, 4.266)
ob_area.lineart.crease_threshold = 0.0
ob_plane.location = (0.0, 0.0, 0.0)
ob_plane.scale = (8.381, 8.381, 8.381)
ob_plane.lineart.crease_threshold = 0.0
ob_cube.location = (0.0, 0.0, 0.0)
ob_cube.lock_rotations_4d = False
ob_cube.empty_display_type = 'ARROWS'
ob_cube.lineart.crease_threshold = 0.0
ob_lamp.location = (4.076, 1.005, 5.904)
ob_lamp.rotation_euler = (0.6503, 0.05522, 1.866)
ob_lamp.lock_rotations_4d = False
ob_lamp.empty_display_type = 'ARROWS'
ob_lamp.color = (0.0, 0.0, 0.0, 0.0)
ob_lamp.lineart.crease_threshold = 0.0
ob_camera.location = (7.481, -6.508, 5.344)
ob_camera.rotation_euler = (1.109, 0.01082, 0.8149)
ob_camera.lock_rotations_4d = False
ob_camera.empty_display_type = 'ARROWS'
ob_camera.color = (0.0, 0.0, 0.0, 0.0)
ob_camera.display_type = 'WIRE'
ob_camera.lineart.crease_threshold = 0.0

# ---- collection membership
col_collection_1.objects.link(ob_cylinder)
col_collection_1.objects.link(ob_area)
col_collection_1.objects.link(ob_plane)
col_collection_1.objects.link(ob_cube)
col_collection_1.objects.link(ob_lamp)
col_collection_1.objects.link(ob_camera)

# ---- scene / render settings (as saved in the file)
scene.camera = ob_camera
scene.frame_start = 1; scene.frame_end = 250; scene.frame_set(1)
scene.render.engine = 'CYCLES'
scene.render.resolution_percentage = 50
scene.render.dither_intensity = 0.0
scene.cycles.use_denoising = False
scene.cycles.samples = 10
scene.cycles.sampling_pattern = 'TABULATED_SOBOL'
scene.cycles.light_sampling_threshold = 0.0
scene.cycles.use_adaptive_sampling = False
scene.cycles.use_light_tree = False
scene.cycles.blur_glossy = 0.0
scene.cycles.pixel_filter_type = 'GAUSSIAN'
scene.cycles.sample_clamp_indirect = 0.0
scene.view_settings.view_transform = 'Standard'
bpy.context.view_layer.update()
